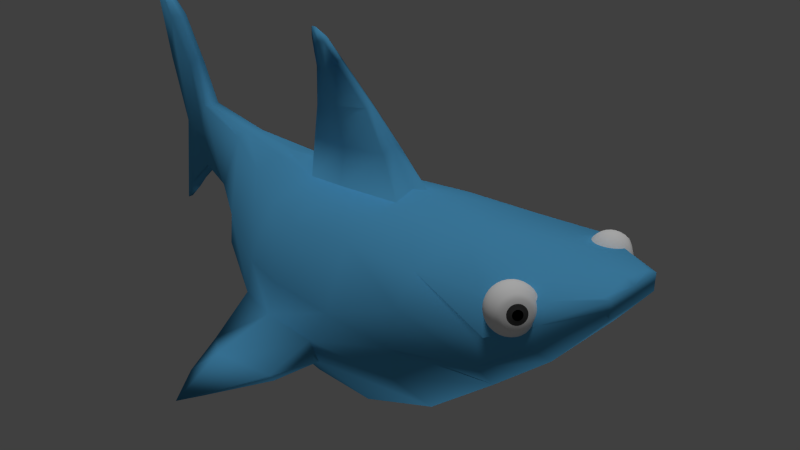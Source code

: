 # Source: Shark.blend  (saved by Blender 2.76.0; exported with 4.5.12 LTS)
import bpy
from mathutils import Matrix  # noqa: F401  (used for matrix-valued properties, if any)

bpy.ops.wm.read_factory_settings(use_empty=True)
scene = bpy.context.scene
scene.name = 'Scene'

# ---- collections
col_collection_1 = bpy.data.collections.new('Collection 1'); scene.collection.children.link(col_collection_1)

# ---- materials (node trees are filled in below, after node groups)
mat_material = bpy.data.materials.new('Material')
mat_material.alpha_threshold = 0.0
mat_material.use_transparent_shadow = False
mat_material.diffuse_color = (0.1058, 0.4555, 0.8, 1.0)
mat_material.roughness = 0.5
mat_material.line_color = (0.0, 0.0, 0.0, 1.0)
mat_material_001 = bpy.data.materials.new('Material.001')
mat_material_001.alpha_threshold = 0.0
mat_material_001.use_transparent_shadow = False
mat_material_001.diffuse_color = (0.0, 0.0, 0.0, 1.0)
mat_material_001.roughness = 0.5
mat_material_002 = bpy.data.materials.new('Material.002')
mat_material_002.alpha_threshold = 0.0
mat_material_002.use_transparent_shadow = False
mat_material_002.diffuse_color = (1.0, 1.0, 1.0, 1.0)
mat_material_002.roughness = 0.5
mat_material_003 = bpy.data.materials.new('Material.003')
mat_material_003.alpha_threshold = 0.0
mat_material_003.use_transparent_shadow = False
mat_material_003.diffuse_color = (0.06372, 0.06372, 0.06372, 1.0)
mat_material_003.roughness = 0.5

# ---- material node trees

# ---- world
world_world = bpy.data.worlds.new('World'); scene.world = world_world
world_world.color = (0.05088, 0.05088, 0.05088)
world_world.use_sun_shadow = False
world_world.sun_shadow_jitter_overblur = 0.0
world_world.cycles.sampling_method = 'MANUAL'
world_world.cycles.sample_map_resolution = 256

# ---- cameras
cam_camera = bpy.data.cameras.new('Camera')
cam_camera.clip_end = 100.0
cam_camera.lens = 35.0
cam_camera.sensor_width = 32.0
cam_camera.sensor_height = 18.0
cam_camera.ortho_scale = 7.314
cam_camera.dof.focus_distance = 0.0
cam_camera.dof.aperture_fstop = 128.0

# ---- lights
light_point = bpy.data.lights.new('Point', 'POINT')
light_point.transmission_factor = 0.0
light_point.energy = 100.0
light_point.shadow_buffer_clip_start = 0.5
light_point.shadow_soft_size = 0.1
light_point.shadow_maximum_resolution = 0.006
light_point.use_absolute_resolution = True
light_point.cycles.use_multiple_importance_sampling = False
light_sun = bpy.data.lights.new('Sun', 'SUN')
light_sun.transmission_factor = 0.0
light_sun.angle = 0.1993
light_sun.energy = 1.0
light_sun.shadow_buffer_clip_start = 0.5
light_sun.shadow_soft_size = 0.1
light_sun.shadow_cascade_max_distance = 1000.0
light_sun.cycles.use_multiple_importance_sampling = False

# ---- meshes
me_cube = bpy.data.meshes.new('Cube')
me_cube.from_pydata([(1.0, -1.372, 0.03127), (-0.01206, -1.372, 0.03127), (1.0, -1.0, 0.789), (-0.01206, -1.0, 0.6673), (3.037, -1.0, 0.4992), (-1.468, -0.9668, 0.2913), (-0.05844, -0.1468, 1.421), (0.8122, -1.372, -0.7283), (-0.01206, -1.372, -0.7377), (3.037, -1.0, 0.943), (-1.468, -0.4991, 0.7807), (1.0, -0.7801, -1.491), (-0.01206, -0.7653, -1.569), (-0.6274, -1.256, 0.03127), (-0.6274, -0.8842, 0.683), (-2.343, -0.208, 0.9565), (-0.6274, -1.256, -0.6269), (-2.343, -0.5138, 0.2999), (-0.6274, -0.7247, -1.37), (-1.468, -0.8126, -0.5494), (-1.468, -0.404, -0.9363), (2.066, -1.256, 0.4992), (-2.343, -0.1868, -0.217), (-3.325, -0.1221, 1.157), (-3.427, -0.1221, 0.6899), (-3.967, -0.1221, 2.38), (-3.427, -0.1221, 0.1873), (2.066, -1.0, 0.8613), (2.066, -1.299, -0.376), (2.066, -0.7304, -1.04), (4.04, -0.38, 1.1), (3.037, -0.8049, -0.1668), (3.557, -0.816, 0.8026), (3.557, -0.6841, 1.013), (-3.585, -0.1221, 1.714), (3.557, -0.5634, 0.2667), (3.946, -0.38, 1.09), (4.04, -0.38, 0.8911), (-3.65, -0.1221, 0.7189), (-3.946, -0.1221, -0.2581), (-3.946, -0.06722, 0.7713), (-4.307, -0.03644, -0.6709), (-4.451, -0.05172, 2.922), (-4.148, -0.09571, 1.739), (-0.01206, -1.478, -0.3846), (0.8122, -1.478, -0.3846), (-0.6274, -1.363, -0.3846), (-1.468, -1.017, -0.1082), (2.066, -1.391, 0.08332), (3.037, -1.106, 0.2069), (3.557, -0.877, 0.5479), (4.04, -0.3758, 1.0), (1.0, -0.2561, 1.049), (-0.01206, -0.2561, 0.9468), (1.0, 0.0, -1.659), (-0.01206, 0.0, -1.737), (-0.6274, -0.2264, 0.8799), (-0.6274, 0.0, -1.537), (-1.468, -0.1278, 0.9116), (-1.468, 0.0, -1.104), (-2.343, -0.05326, 1.021), (-2.343, 0.0, -0.3847), (-3.325, -0.03128, 1.157), (-3.427, 0.0, 0.1873), (-3.946, 0.0, 0.7713), (2.066, -0.2561, 1.016), (2.066, 0.0, -1.208), (3.557, -0.1752, 1.092), (3.037, -0.2561, 1.037), (3.946, -0.0973, 1.14), (3.037, 0.0, -0.2472), (3.557, 0.0, 0.2667), (4.04, 0.0, 1.1), (4.04, 0.0, 0.8911), (-3.559, -0.03128, 1.789), (-3.946, 0.0, -0.3744), (-3.898, -0.03128, 2.38), (-4.307, 0.0, -0.6709), (-4.148, 0.0, 1.739), (-4.451, 0.0, 2.922), (4.04, 0.0, 1.0), (-0.01206, -0.2561, 0.9468), (-0.2576, -0.06842, 1.877), (-0.6274, -0.2264, 0.8799), (1.0, -0.2561, 1.049), (-0.4886, -0.03097, 2.276), (-0.6612, -0.1171, 1.39), (0.672, -0.1468, 1.523), (-0.6778, -0.03876, 1.789), (0.285, -0.06842, 1.979), (-0.6151, -0.02845, 2.61), (-0.6922, -0.001984, 2.284), (-0.2204, -0.05776, 2.407), (-0.2204, -0.05841, 2.407), (0.7419, -1.973, -0.7324), (-0.7368, 0.0, 2.479), (-0.4697, -0.04476, 2.632), (-0.7497, -0.00582, 2.77), (-0.7643, 0.0, 2.643), (-0.6801, 0.0, 2.774), (-0.08235, -2.125, -0.8246), (-0.4126, -2.011, -0.6817), (-0.08235, -2.187, -0.6587), (0.7419, -2.035, -0.6317), (0.2655, -2.615, -0.8611), (0.02626, -2.861, -0.9429), (-0.2088, -2.499, -0.811), (1.0, 1.372, 0.03127), (-0.01206, 1.372, 0.03127), (1.0, 1.0, 0.789), (-0.01206, 1.0, 0.6673), (3.037, 1.0, 0.4992), (-1.468, 0.9668, 0.2913), (1.0, 0.0, 1.138), (-0.05844, 0.1468, 1.421), (0.8122, 1.372, -0.7283), (-0.01206, 1.372, -0.7377), (3.037, 1.0, 0.943), (-1.468, 0.4991, 0.7807), (1.0, 0.7801, -1.491), (-0.01206, 0.7653, -1.569), (-0.6274, 1.256, 0.03127), (-0.6274, 0.8842, 0.683), (-2.343, 0.208, 0.9565), (-0.714, 0.0, 1.056), (-0.6274, 1.256, -0.6269), (-2.343, 0.5138, 0.2999), (-0.6274, 0.7247, -1.37), (-1.468, 0.0, 0.9567), (-1.468, 0.8126, -0.5494), (-1.468, 0.404, -0.9363), (2.066, 1.256, 0.4992), (-2.343, 0.0, 1.043), (-2.343, 0.1868, -0.217), (-3.325, 0.1221, 1.157), (-3.427, 0.1221, 0.6899), (-3.967, 0.1221, 2.38), (-3.325, 0.0, 1.157), (-3.427, 0.1221, 0.1873), (2.066, 1.0, 0.8613), (2.066, 0.0, 1.069), (2.066, 1.299, -0.376), (2.066, 0.7304, -1.04), (4.04, 0.38, 1.1), (3.037, 0.0, 1.069), (3.037, 0.8049, -0.1668), (3.557, 0.816, 0.8026), (3.557, 0.6841, 1.013), (-3.585, 0.1221, 1.714), (3.557, 0.0, 1.12), (3.557, 0.5634, 0.2667), (3.946, 0.38, 1.09), (3.946, 0.0, 1.157), (4.04, 0.38, 0.8911), (-3.65, 0.1221, 0.7189), (-3.549, 0.0, 1.815), (-3.946, 0.1221, -0.2581), (-3.946, 0.06722, 0.7713), (-3.874, 0.0, 2.38), (-4.307, 0.03644, -0.6709), (-4.451, 0.05172, 2.922), (-4.148, 0.09571, 1.739), (-0.01206, 1.478, -0.3846), (0.8122, 1.478, -0.3846), (-0.6274, 1.363, -0.3846), (-1.468, 1.017, -0.1082), (2.066, 1.391, 0.08332), (3.037, 1.106, 0.2069), (3.557, 0.877, 0.5479), (4.04, 0.3758, 1.0), (1.0, 0.2561, 1.049), (-0.01206, 0.2561, 0.9468), (-0.6274, 0.2264, 0.8799), (-1.468, 0.1278, 0.9116), (-2.343, 0.05326, 1.021), (-3.325, 0.03128, 1.157), (2.066, 0.2561, 1.016), (3.557, 0.1752, 1.092), (3.037, 0.2561, 1.037), (3.946, 0.0973, 1.14), (-3.559, 0.03128, 1.789), (-3.898, 0.03128, 2.38), (-0.01206, 0.2561, 0.9468), (-0.2576, 0.06842, 1.877), (1.0, 0.0, 1.138), (-0.714, 0.0, 1.056), (-0.6274, 0.2264, 0.8799), (1.0, 0.2561, 1.049), (-0.4886, 0.05543, 2.305), (0.672, 0.0, 1.583), (-0.6612, 0.0, 1.501), (-0.6612, 0.1171, 1.39), (0.672, 0.1468, 1.523), (0.285, 0.0, 2.04), (-0.6778, 0.0, 1.899), (-0.6778, 0.03876, 1.789), (0.285, 0.06842, 1.979), (-0.6151, 0.02444, 2.61), (-0.2204, 0.0, 2.467), (-0.2204, 0.05776, 2.407), (-0.2204, 0.0, 2.467), (-0.2204, 0.05841, 2.407), (0.7419, 1.973, -0.7677), (-0.4697, 0.0, 2.693), (-0.4697, 0.04476, 2.632), (-0.08235, 2.125, -0.8246), (-0.4126, 2.011, -0.6817), (-0.08235, 2.187, -0.6587), (0.7419, 2.035, -0.6317), (0.2655, 2.615, -0.8611), (0.02626, 2.861, -0.9429), (-0.2088, 2.499, -0.811)], [], [(16, 8, 100, 101), (52, 53, 3, 2), (52, 2, 27, 65), (0, 2, 3, 1), (1, 3, 14, 13), (44, 1, 13, 46), (56, 53, 81, 83), (45, 7, 28, 48), (54, 11, 12, 55), (7, 11, 29, 28), (7, 8, 12, 11), (18, 16, 19, 20), (13, 14, 10, 5), (56, 124, 128, 58), (55, 12, 18, 57), (12, 8, 16, 18), (58, 128, 132, 60), (5, 10, 15, 17), (57, 18, 20, 59), (46, 13, 5, 47), (60, 132, 137, 62), (59, 20, 22, 61), (61, 22, 26, 63), (20, 19, 17, 22), (19, 47, 5, 17), (63, 26, 39, 75), (26, 24, 38, 39), (17, 15, 23, 24), (22, 17, 24, 26), (48, 28, 31, 49), (2, 0, 21, 27), (68, 9, 33, 67), (65, 27, 9, 68), (27, 21, 4, 9), (50, 35, 37, 51), (28, 29, 31), (67, 33, 36, 69), (49, 31, 35, 50), (9, 4, 32, 33), (80, 51, 37, 73), (72, 69, 36, 30), (33, 32, 30, 36), (74, 155, 158, 76), (75, 39, 41, 77), (62, 137, 155, 74), (24, 23, 34, 38), (38, 34, 25, 40), (39, 38, 40, 41), (64, 40, 43, 78), (40, 25, 42, 43), (72, 30, 51, 80), (4, 49, 50, 32), (32, 50, 51, 30), (21, 48, 49, 4), (16, 46, 47, 19), (0, 45, 48, 21), (7, 45, 103, 94), (0, 1, 44, 45), (72, 179, 152), (43, 42, 79, 78), (40, 64, 77, 41), (25, 76, 79, 42), (23, 62, 74, 34), (34, 74, 76, 25), (35, 71, 73, 37), (72, 80, 169, 143), (29, 66, 70, 31), (149, 67, 69, 152), (140, 65, 68, 144), (31, 70, 71, 35), (144, 68, 67, 149), (11, 54, 66, 29), (15, 60, 62, 23), (10, 58, 60, 15), (14, 56, 58, 10), (3, 53, 56, 14), (113, 52, 65, 140), (53, 52, 84, 81), (81, 84, 87, 6), (185, 83, 86, 190), (52, 113, 184, 84), (124, 56, 83, 185), (190, 86, 88, 194), (86, 6, 82, 88), (84, 184, 189, 87), (83, 81, 6, 86), (197, 97, 99, 204), (88, 82, 85, 91), (6, 87, 89, 82), (87, 189, 193, 89), (91, 85, 90, 95), (82, 89, 92, 85), (89, 193, 198, 92), (85, 93, 96, 90), (85, 92, 93), (92, 198, 200, 93), (90, 96, 99, 97), (93, 200, 203, 96), (204, 99, 203), (95, 90, 97, 98), (8, 7, 94, 100), (45, 44, 102, 103), (100, 94, 104, 105), (101, 100, 105, 106), (103, 102, 105, 104), (94, 103, 104), (125, 206, 205, 116), (170, 109, 110, 171), (170, 176, 139, 109), (107, 108, 110, 109), (108, 121, 122, 110), (162, 164, 121, 108), (172, 186, 182, 171), (163, 166, 141, 115), (115, 141, 142, 119), (115, 119, 120, 116), (127, 130, 129, 125), (121, 112, 118, 122), (172, 173, 128, 124), (120, 127, 125, 116), (173, 174, 132, 128), (112, 126, 123, 118), (164, 165, 112, 121), (174, 175, 137, 132), (130, 133, 126, 129), (129, 126, 112, 165), (138, 156, 154, 135), (126, 135, 134, 123), (133, 138, 135, 126), (166, 167, 145, 141), (109, 139, 131, 107), (178, 177, 147, 117), (176, 178, 117, 139), (139, 117, 111, 131), (168, 169, 153, 150), (141, 145, 142), (177, 179, 151, 147), (167, 168, 150, 145), (117, 147, 146, 111), (80, 73, 153, 169), (147, 151, 143, 146), (180, 181, 158, 155), (175, 180, 155, 137), (135, 154, 148, 134), (136, 160, 79, 181), (154, 157, 136, 148), (156, 159, 157, 154), (161, 78, 79, 160), (75, 77, 159, 156), (157, 161, 160, 136), (55, 57, 127, 120), (111, 146, 168, 167), (146, 143, 169, 168), (131, 111, 167, 166), (125, 129, 165, 164), (107, 131, 166, 163), (115, 202, 208, 163), (107, 163, 162, 108), (145, 150, 71, 70), (181, 79, 158), (157, 159, 77, 64), (134, 148, 180, 175), (76, 158, 79), (148, 136, 181, 180), (57, 59, 130, 127), (72, 143, 151, 179), (150, 153, 73, 71), (142, 145, 70, 66), (149, 152, 179, 177), (140, 144, 178, 176), (119, 142, 66, 54), (144, 149, 177, 178), (59, 61, 133, 130), (64, 78, 161, 157), (123, 134, 175, 174), (61, 63, 138, 133), (118, 123, 174, 173), (207, 210, 211, 206), (122, 118, 173, 172), (54, 55, 120, 119), (110, 122, 172, 171), (113, 140, 176, 170), (171, 182, 187, 170), (182, 114, 192, 187), (185, 190, 191, 186), (170, 187, 184, 113), (124, 185, 186, 172), (190, 194, 195, 191), (191, 195, 183, 114), (187, 192, 189, 184), (186, 191, 114, 182), (114, 183, 196, 192), (192, 196, 193, 189), (183, 188, 199, 196), (196, 199, 198, 193), (188, 197, 204, 201), (188, 201, 199), (195, 91, 188, 183), (199, 201, 200, 198), (201, 204, 203, 200), (194, 91, 195), (116, 205, 202, 115), (163, 208, 207, 162), (205, 210, 209, 202), (206, 211, 210, 205), (208, 209, 210, 207), (202, 209, 208), (63, 75, 156, 138), (72, 152, 69), (164, 206, 125), (162, 207, 206, 164), (44, 46, 101, 102), (46, 16, 101), (102, 101, 106, 105), (96, 203, 99), (95, 98, 97, 197), (91, 95, 197, 188), (194, 88, 91)])
me_cube.polygons.foreach_set('use_smooth', [True] * 218)
_uv = me_cube.uv_layers.new(name='UVMap')
_uv.uv.foreach_set('vector', [0.2, 0.2678, 0.1688, 0.2217, 0.1986, 0.2083, 0.2043, 0.2157, 0.4012, 0.1067, 0.4024, 0.2044, 0.3273, 0.205, 0.3257, 0.1105, 0.4012, 0.1067, 0.3257, 0.1105, 0.3199, 0.002052, 0.4005, 0.0001697, 0.2465, 0.1231, 0.3257, 0.1105, 0.3273, 0.205, 0.2645, 0.2081, 0.2645, 0.2081, 0.3273, 0.205, 0.3354, 0.2639, 0.2652, 0.2626, 0.2356, 0.2092, 0.2645, 0.2081, 0.2652, 0.2626, 0.2234, 0.2613, 0.6944, 0.8475, 0.7467, 0.8475, 0.7467, 0.8484, 0.6944, 0.8484, 0.2114, 0.1518, 0.1752, 0.1578, 0.185, 0.02503, 0.228, 0.01686, 0.0001694, 0.1591, 0.08206, 0.1523, 0.09121, 0.2414, 0.01938, 0.266, 0.1752, 0.1578, 0.08206, 0.1523, 0.09473, 0.03437, 0.185, 0.02503, 0.1752, 0.1578, 0.1688, 0.2217, 0.09121, 0.2414, 0.08206, 0.1523, 0.1183, 0.2942, 0.2, 0.2678, 0.2135, 0.3606, 0.1599, 0.3837, 0.2652, 0.2626, 0.3354, 0.2639, 0.3679, 0.3554, 0.2951, 0.3479, 0.4025, 0.2671, 0.427, 0.2829, 0.4274, 0.357, 0.4111, 0.357, 0.01938, 0.266, 0.09121, 0.2414, 0.1183, 0.2942, 0.05098, 0.3311, 0.09121, 0.2414, 0.1688, 0.2217, 0.2, 0.2678, 0.1183, 0.2942, 0.4111, 0.357, 0.4274, 0.357, 0.4277, 0.4631, 0.4209, 0.4629, 0.2951, 0.3479, 0.3679, 0.3554, 0.4006, 0.462, 0.3112, 0.4578, 0.05098, 0.3311, 0.1183, 0.2942, 0.1599, 0.3837, 0.1206, 0.4098, 0.2234, 0.2613, 0.2652, 0.2626, 0.2951, 0.3479, 0.2558, 0.3427, 0.4209, 0.4629, 0.4277, 0.4631, 0.4281, 0.5795, 0.4245, 0.5796, 0.1206, 0.4098, 0.1599, 0.3837, 0.2426, 0.4783, 0.2166, 0.4885, 0.2166, 0.4885, 0.2426, 0.4783, 0.3087, 0.5905, 0.2975, 0.5979, 0.1599, 0.3837, 0.2135, 0.3606, 0.3112, 0.4578, 0.2426, 0.4783, 0.2135, 0.3606, 0.2558, 0.3427, 0.2951, 0.3479, 0.3112, 0.4578, 0.6078, 0.7765, 0.59, 0.7865, 0.5347, 0.6901, 0.5475, 0.6642, 0.59, 0.7865, 0.5541, 0.86, 0.5313, 0.8518, 0.5347, 0.6901, 0.3112, 0.4578, 0.4006, 0.462, 0.414, 0.5797, 0.3626, 0.5873, 0.2426, 0.4783, 0.3112, 0.4578, 0.3626, 0.5873, 0.3087, 0.5905, 0.0001695, 0.8193, 0.0001694, 0.7514, 0.1252, 0.7826, 0.1105, 0.8195, 0.3257, 0.1105, 0.2465, 0.1231, 0.2731, 0.007631, 0.3199, 0.002052, 0.1719, 0.8911, 0.1326, 0.8688, 0.1619, 0.8566, 0.1817, 0.866, 0.1501, 0.9952, 0.05246, 0.9292, 0.1326, 0.8688, 0.1719, 0.8911, 0.05246, 0.9292, 0.01849, 0.8781, 0.1181, 0.8427, 0.1326, 0.8688, 0.1498, 0.8369, 0.16, 0.817, 0.1783, 0.8434, 0.1788, 0.8467, 0.0001694, 0.7514, 0.07847, 0.6273, 0.1252, 0.7826, 0.1817, 0.866, 0.1619, 0.8566, 0.1781, 0.8516, 0.1861, 0.8528, 0.1105, 0.8195, 0.1252, 0.7826, 0.16, 0.817, 0.1498, 0.8369, 0.1326, 0.8688, 0.1181, 0.8427, 0.1543, 0.8476, 0.1619, 0.8566, 0.1894, 0.8467, 0.1788, 0.8467, 0.1783, 0.8434, 0.1895, 0.8434, 0.1894, 0.8495, 0.1861, 0.8528, 0.1781, 0.8516, 0.1792, 0.8495, 0.1619, 0.8566, 0.1543, 0.8476, 0.1792, 0.8495, 0.1781, 0.8516, 0.506, 0.9034, 0.5025, 0.9041, 0.5036, 0.9299, 0.506, 0.9302, 0.5475, 0.6642, 0.5347, 0.6901, 0.4879, 0.6043, 0.4868, 0.5994, 0.5145, 0.893, 0.5021, 0.8943, 0.5025, 0.9041, 0.506, 0.9034, 0.5541, 0.86, 0.5255, 0.8886, 0.5081, 0.9009, 0.5313, 0.8518, 0.5313, 0.8518, 0.5081, 0.9009, 0.5054, 0.9316, 0.5024, 0.8501, 0.5347, 0.6901, 0.5313, 0.8518, 0.5024, 0.8501, 0.4879, 0.6043, 0.5004, 0.85, 0.5024, 0.8501, 0.5011, 0.9027, 0.5029, 0.9025, 0.5024, 0.8501, 0.5054, 0.9316, 0.5023, 0.9658, 0.5011, 0.9027, 0.1894, 0.8495, 0.1792, 0.8495, 0.1788, 0.8467, 0.1894, 0.8467, 0.1181, 0.8427, 0.1105, 0.8195, 0.1498, 0.8369, 0.1543, 0.8476, 0.1543, 0.8476, 0.1498, 0.8369, 0.1788, 0.8467, 0.1792, 0.8495, 0.01849, 0.8781, 0.0001695, 0.8193, 0.1105, 0.8195, 0.1181, 0.8427, 0.2, 0.2678, 0.2234, 0.2613, 0.2558, 0.3427, 0.2135, 0.3606, 0.2465, 0.1231, 0.2114, 0.1518, 0.228, 0.01686, 0.2731, 0.007631, 0.1752, 0.1578, 0.2114, 0.1518, 0.2015, 0.1909, 0.1987, 0.1903, 0.2465, 0.1231, 0.2645, 0.2081, 0.2356, 0.2092, 0.2114, 0.1518, 0.1894, 0.8495, 0.1924, 0.8529, 0.1893, 0.853, 0.5011, 0.9027, 0.5023, 0.9658, 0.5054, 0.9683, 0.5029, 0.9025, 0.5024, 0.8501, 0.5004, 0.85, 0.4868, 0.5994, 0.4879, 0.6043, 0.5054, 0.9316, 0.506, 0.9302, 0.5054, 0.9683, 0.5023, 0.9658, 0.5255, 0.8886, 0.5145, 0.893, 0.506, 0.9034, 0.5081, 0.9009, 0.5081, 0.9009, 0.506, 0.9034, 0.506, 0.9302, 0.5054, 0.9316, 0.16, 0.817, 0.1903, 0.8123, 0.1895, 0.8434, 0.1783, 0.8434, 0.1894, 0.8495, 0.1894, 0.8467, 0.2001, 0.8472, 0.1996, 0.8499, 0.07847, 0.6273, 0.1954, 0.5983, 0.1915, 0.7618, 0.1252, 0.7826, 0.189, 0.8665, 0.1817, 0.866, 0.1861, 0.8528, 0.1893, 0.853, 0.1858, 0.9998, 0.1501, 0.9952, 0.1719, 0.8911, 0.1883, 0.893, 0.1252, 0.7826, 0.1915, 0.7618, 0.1903, 0.8123, 0.16, 0.817, 0.1883, 0.893, 0.1719, 0.8911, 0.1817, 0.866, 0.189, 0.8665, 0.08206, 0.1523, 0.0001694, 0.1591, 0.01136, 0.03177, 0.09473, 0.03437, 0.4006, 0.462, 0.4209, 0.4629, 0.4245, 0.5796, 0.414, 0.5797, 0.3679, 0.3554, 0.4111, 0.357, 0.4209, 0.4629, 0.4006, 0.462, 0.3354, 0.2639, 0.4025, 0.2671, 0.4111, 0.357, 0.3679, 0.3554, 0.3273, 0.205, 0.4024, 0.2044, 0.4025, 0.2671, 0.3354, 0.2639, 0.4273, 0.1063, 0.4012, 0.1067, 0.4005, 0.0001697, 0.4273, 0.0003046, 0.6944, 0.8456, 0.7803, 0.8456, 0.7803, 0.8471, 0.6944, 0.8471, 0.8413, 0.7092, 0.763, 0.8453, 0.7388, 0.7771, 0.7708, 0.7142, 0.7246, 0.617, 0.7845, 0.5983, 0.736, 0.6676, 0.7246, 0.6769, 0.8039, 0.8485, 0.8268, 0.8485, 0.8268, 0.8489, 0.8039, 0.8489, 0.8281, 0.8482, 0.8039, 0.8482, 0.8039, 0.8478, 0.8281, 0.8478, 0.7246, 0.6769, 0.736, 0.6676, 0.726, 0.6936, 0.7247, 0.6974, 0.736, 0.6676, 0.7708, 0.7142, 0.739, 0.71, 0.726, 0.6936, 0.763, 0.8453, 0.7244, 0.838, 0.7245, 0.7732, 0.7388, 0.7771, 0.7845, 0.5983, 0.8413, 0.7092, 0.7708, 0.7142, 0.736, 0.6676, 0.7244, 0.7101, 0.7246, 0.7101, 0.7246, 0.7102, 0.7244, 0.7105, 0.726, 0.6936, 0.739, 0.71, 0.7278, 0.7091, 0.7247, 0.7082, 0.7708, 0.7142, 0.7388, 0.7771, 0.7278, 0.7341, 0.739, 0.71, 0.7388, 0.7771, 0.7245, 0.7732, 0.7246, 0.7326, 0.7278, 0.7341, 0.7247, 0.7082, 0.7278, 0.7091, 0.7248, 0.7101, 0.7246, 0.7098, 0.739, 0.71, 0.7278, 0.7341, 0.7254, 0.7125, 0.7278, 0.7091, 0.7278, 0.7341, 0.7246, 0.7326, 0.7246, 0.7125, 0.7254, 0.7125, 0.7278, 0.7091, 0.7254, 0.7125, 0.7248, 0.7105, 0.7248, 0.7101, 0.7278, 0.7091, 0.7254, 0.7125, 0.7254, 0.7125, 0.7254, 0.7125, 0.7246, 0.7125, 0.7246, 0.7125, 0.7254, 0.7125, 0.7248, 0.7101, 0.7248, 0.7105, 0.7246, 0.7102, 0.7246, 0.7101, 0.7254, 0.7125, 0.7246, 0.7125, 0.7246, 0.7104, 0.7248, 0.7105, 0.7244, 0.7105, 0.7246, 0.7102, 0.7246, 0.7104, 0.7246, 0.7098, 0.7248, 0.7101, 0.7246, 0.7101, 0.7246, 0.7101, 0.1688, 0.2217, 0.1752, 0.1578, 0.1987, 0.1903, 0.1986, 0.2083, 0.2114, 0.1518, 0.2356, 0.2092, 0.2065, 0.2068, 0.2015, 0.1909, 0.1986, 0.2083, 0.1987, 0.1903, 0.2021, 0.204, 0.2023, 0.2052, 0.2043, 0.2157, 0.1986, 0.2083, 0.2023, 0.2052, 0.2025, 0.2064, 0.2015, 0.1909, 0.2065, 0.2068, 0.2023, 0.2052, 0.2021, 0.204, 0.1987, 0.1903, 0.2015, 0.1909, 0.2021, 0.204, 0.6541, 0.2671, 0.6498, 0.2151, 0.6555, 0.2078, 0.6851, 0.2213, 0.4533, 0.1066, 0.5286, 0.1104, 0.5271, 0.2048, 0.4525, 0.2044, 0.4533, 0.1066, 0.4541, 0.0001694, 0.5345, 0.002239, 0.5286, 0.1104, 0.6075, 0.1229, 0.5898, 0.2078, 0.5271, 0.2048, 0.5286, 0.1104, 0.5898, 0.2078, 0.5891, 0.2621, 0.519, 0.2634, 0.5271, 0.2048, 0.6186, 0.2088, 0.6308, 0.2607, 0.5891, 0.2621, 0.5898, 0.2078, 0.7807, 0.8474, 0.7807, 0.8465, 0.8329, 0.8456, 0.8329, 0.8465, 0.6424, 0.1514, 0.6262, 0.01711, 0.669, 0.02536, 0.6784, 0.158, 0.6784, 0.158, 0.669, 0.02536, 0.7585, 0.03498, 0.7711, 0.1522, 0.6784, 0.158, 0.7711, 0.1522, 0.7622, 0.2406, 0.6851, 0.2213, 0.7355, 0.2932, 0.6945, 0.3823, 0.641, 0.3596, 0.6541, 0.2671, 0.5891, 0.2621, 0.5596, 0.3472, 0.4869, 0.355, 0.519, 0.2634, 0.4516, 0.2663, 0.4436, 0.3569, 0.4274, 0.357, 0.427, 0.2829, 0.7622, 0.2406, 0.7355, 0.2932, 0.6541, 0.2671, 0.6851, 0.2213, 0.4436, 0.3569, 0.4346, 0.4628, 0.4277, 0.4631, 0.4274, 0.357, 0.5596, 0.3472, 0.5441, 0.457, 0.4549, 0.4618, 0.4869, 0.355, 0.6308, 0.2607, 0.5987, 0.3418, 0.5596, 0.3472, 0.5891, 0.2621, 0.4346, 0.4628, 0.4318, 0.5795, 0.4281, 0.5795, 0.4277, 0.4631, 0.6945, 0.3823, 0.6126, 0.477, 0.5441, 0.457, 0.641, 0.3596, 0.641, 0.3596, 0.5441, 0.457, 0.5596, 0.3472, 0.5987, 0.3418, 0.4025, 0.7945, 0.4483, 0.6907, 0.4691, 0.8545, 0.4468, 0.8652, 0.5441, 0.457, 0.4936, 0.5867, 0.4423, 0.5795, 0.4549, 0.4618, 0.6126, 0.477, 0.5475, 0.5895, 0.4936, 0.5867, 0.5441, 0.457, 0.3798, 0.8284, 0.2696, 0.8233, 0.2566, 0.7857, 0.383, 0.7605, 0.5286, 0.1104, 0.5345, 0.002239, 0.5812, 0.007867, 0.6075, 0.1229, 0.2048, 0.8919, 0.1962, 0.8663, 0.2164, 0.8579, 0.2451, 0.8715, 0.2216, 0.9969, 0.2048, 0.8919, 0.2451, 0.8715, 0.3223, 0.9356, 0.3223, 0.9356, 0.2451, 0.8715, 0.2609, 0.8462, 0.3587, 0.8862, 0.2295, 0.8388, 0.2001, 0.8472, 0.2007, 0.8439, 0.2202, 0.8184, 0.383, 0.7605, 0.2566, 0.7857, 0.3107, 0.6328, 0.1962, 0.8663, 0.1924, 0.8529, 0.2005, 0.8521, 0.2164, 0.8579, 0.2696, 0.8233, 0.2295, 0.8388, 0.2202, 0.8184, 0.2566, 0.7857, 0.2451, 0.8715, 0.2164, 0.8579, 0.2245, 0.8493, 0.2609, 0.8462, 0.1894, 0.8467, 0.1895, 0.8434, 0.2007, 0.8439, 0.2001, 0.8472, 0.2164, 0.8579, 0.2005, 0.8521, 0.1996, 0.8499, 0.2245, 0.8493, 0.499, 0.9038, 0.5012, 0.931, 0.5036, 0.9299, 0.5025, 0.9041, 0.4896, 0.8943, 0.499, 0.9038, 0.5025, 0.9041, 0.5021, 0.8943, 0.4468, 0.8652, 0.4691, 0.8545, 0.4967, 0.9016, 0.4782, 0.8909, 0.5019, 0.9329, 0.5085, 0.9714, 0.5054, 0.9683, 0.5012, 0.931, 0.4691, 0.8545, 0.4984, 0.85, 0.5019, 0.9329, 0.4967, 0.9016, 0.4483, 0.6907, 0.4858, 0.5983, 0.4984, 0.85, 0.4691, 0.8545, 0.5047, 0.9025, 0.5029, 0.9025, 0.5054, 0.9683, 0.5085, 0.9714, 0.4327, 0.6658, 0.4868, 0.5994, 0.4858, 0.5983, 0.4483, 0.6907, 0.4984, 0.85, 0.5047, 0.9025, 0.5085, 0.9714, 0.5019, 0.9329, 0.8335, 0.2649, 0.8024, 0.3295, 0.7355, 0.2932, 0.7622, 0.2406, 0.2609, 0.8462, 0.2245, 0.8493, 0.2295, 0.8388, 0.2696, 0.8233, 0.2245, 0.8493, 0.1996, 0.8499, 0.2001, 0.8472, 0.2295, 0.8388, 0.3587, 0.8862, 0.2609, 0.8462, 0.2696, 0.8233, 0.3798, 0.8284, 0.6541, 0.2671, 0.641, 0.3596, 0.5987, 0.3418, 0.6308, 0.2607, 0.6075, 0.1229, 0.5812, 0.007867, 0.6262, 0.01711, 0.6424, 0.1514, 0.6784, 0.158, 0.6557, 0.1907, 0.6524, 0.191, 0.6424, 0.1514, 0.6075, 0.1229, 0.6424, 0.1514, 0.6186, 0.2088, 0.5898, 0.2078, 0.2566, 0.7857, 0.2202, 0.8184, 0.1903, 0.8123, 0.1915, 0.7618, 0.5012, 0.931, 0.5054, 0.9683, 0.5036, 0.9299, 0.4984, 0.85, 0.4858, 0.5983, 0.4868, 0.5994, 0.5004, 0.85, 0.4782, 0.8909, 0.4967, 0.9016, 0.499, 0.9038, 0.4896, 0.8943, 0.506, 0.9302, 0.5036, 0.9299, 0.5054, 0.9683, 0.4967, 0.9016, 0.5019, 0.9329, 0.5012, 0.931, 0.499, 0.9038, 0.8024, 0.3295, 0.7336, 0.4081, 0.6945, 0.3823, 0.7355, 0.2932, 0.1894, 0.8495, 0.1996, 0.8499, 0.2005, 0.8521, 0.1924, 0.8529, 0.2202, 0.8184, 0.2007, 0.8439, 0.1895, 0.8434, 0.1903, 0.8123, 0.3107, 0.6328, 0.2566, 0.7857, 0.1915, 0.7618, 0.1954, 0.5983, 0.189, 0.8665, 0.1893, 0.853, 0.1924, 0.8529, 0.1962, 0.8663, 0.1858, 0.9998, 0.1883, 0.893, 0.2048, 0.8919, 0.2216, 0.9969, 0.7711, 0.1522, 0.7585, 0.03498, 0.8413, 0.03245, 0.8524, 0.1588, 0.1883, 0.893, 0.189, 0.8665, 0.1962, 0.8663, 0.2048, 0.8919, 0.7336, 0.4081, 0.6386, 0.487, 0.6126, 0.477, 0.6945, 0.3823, 0.5004, 0.85, 0.5029, 0.9025, 0.5047, 0.9025, 0.4984, 0.85, 0.4549, 0.4618, 0.4423, 0.5795, 0.4318, 0.5795, 0.4346, 0.4628, 0.6386, 0.487, 0.5587, 0.5968, 0.5475, 0.5895, 0.6126, 0.477, 0.4869, 0.355, 0.4549, 0.4618, 0.4346, 0.4628, 0.4436, 0.3569, 0.6476, 0.2063, 0.6518, 0.2046, 0.6516, 0.2058, 0.6498, 0.2151, 0.519, 0.2634, 0.4869, 0.355, 0.4436, 0.3569, 0.4516, 0.2663, 0.8524, 0.1588, 0.8335, 0.2649, 0.7622, 0.2406, 0.7711, 0.1522, 0.5271, 0.2048, 0.519, 0.2634, 0.4516, 0.2663, 0.4525, 0.2044, 0.4273, 0.1063, 0.4273, 0.0003046, 0.4541, 0.0001694, 0.4533, 0.1066, 0.6081, 0.8486, 0.6081, 0.8471, 0.694, 0.8456, 0.694, 0.8471, 0.6081, 0.7088, 0.6784, 0.714, 0.7102, 0.7771, 0.6857, 0.8451, 0.7246, 0.617, 0.7246, 0.6769, 0.7133, 0.6676, 0.6649, 0.5983, 0.8036, 0.8478, 0.8036, 0.8482, 0.7807, 0.8486, 0.7807, 0.8482, 0.747, 0.8483, 0.747, 0.8479, 0.7712, 0.8475, 0.7712, 0.8479, 0.7246, 0.6769, 0.7247, 0.6974, 0.7233, 0.6936, 0.7133, 0.6676, 0.7133, 0.6676, 0.7233, 0.6936, 0.7103, 0.7098, 0.6784, 0.714, 0.6857, 0.8451, 0.7102, 0.7771, 0.7245, 0.7732, 0.7244, 0.838, 0.6649, 0.5983, 0.7133, 0.6676, 0.6784, 0.714, 0.6081, 0.7088, 0.6784, 0.714, 0.7103, 0.7098, 0.7214, 0.7341, 0.7102, 0.7771, 0.7102, 0.7771, 0.7214, 0.7341, 0.7246, 0.7326, 0.7245, 0.7732, 0.7103, 0.7098, 0.7218, 0.7093, 0.7239, 0.7125, 0.7214, 0.7341, 0.7214, 0.7341, 0.7239, 0.7125, 0.7246, 0.7125, 0.7246, 0.7326, 0.7218, 0.7093, 0.7244, 0.7101, 0.7244, 0.7105, 0.7239, 0.7125, 0.7218, 0.7093, 0.7239, 0.7125, 0.7239, 0.7125, 0.7233, 0.6936, 0.7247, 0.7082, 0.7218, 0.7093, 0.7103, 0.7098, 0.7239, 0.7125, 0.7239, 0.7125, 0.7246, 0.7125, 0.7246, 0.7125, 0.7239, 0.7125, 0.7244, 0.7105, 0.7246, 0.7104, 0.7246, 0.7125, 0.7247, 0.6974, 0.7247, 0.7082, 0.7233, 0.6936, 0.6851, 0.2213, 0.6555, 0.2078, 0.6557, 0.1907, 0.6784, 0.158, 0.6424, 0.1514, 0.6524, 0.191, 0.6476, 0.2063, 0.6186, 0.2088, 0.6555, 0.2078, 0.6518, 0.2046, 0.652, 0.2034, 0.6557, 0.1907, 0.6498, 0.2151, 0.6516, 0.2058, 0.6518, 0.2046, 0.6555, 0.2078, 0.6524, 0.191, 0.652, 0.2034, 0.6518, 0.2046, 0.6476, 0.2063, 0.6557, 0.1907, 0.652, 0.2034, 0.6524, 0.191, 0.3834, 0.7862, 0.4327, 0.6658, 0.4483, 0.6907, 0.4025, 0.7945, 0.1894, 0.8495, 0.1893, 0.853, 0.1861, 0.8528, 0.6308, 0.2607, 0.6498, 0.2151, 0.6541, 0.2671, 0.6186, 0.2088, 0.6476, 0.2063, 0.6498, 0.2151, 0.6308, 0.2607, 0.2356, 0.2092, 0.2234, 0.2613, 0.2043, 0.2157, 0.2065, 0.2068, 0.2234, 0.2613, 0.2, 0.2678, 0.2043, 0.2157, 0.2065, 0.2068, 0.2043, 0.2157, 0.2025, 0.2064, 0.2023, 0.2052, 0.7248, 0.7105, 0.7246, 0.7104, 0.7246, 0.7102, 0.7246, 0.7098, 0.7246, 0.7101, 0.7246, 0.7101, 0.7244, 0.7101, 0.7247, 0.7082, 0.7246, 0.7098, 0.7244, 0.7101, 0.7218, 0.7093, 0.7247, 0.6974, 0.726, 0.6936, 0.7247, 0.7082])
me_cube.materials.append(mat_material)
me_cube.use_remesh_preserve_volume = False
me_cube.use_remesh_preserve_attributes = False
me_cube.use_mirror_vertex_groups = False
me_cube.update()
me_sphere_002 = bpy.data.meshes.new('Sphere.002')
me_sphere_002.from_pydata([(-0.1951, 0.0, 0.7802), (-0.3827, 0.0, 0.7233), (-0.5556, 0.0, 0.7278), (-0.7071, 0.0, 0.6116), (-0.8315, 0.0, 0.4717), (-0.9239, 0.0, 0.3125), (-0.9808, 0.0, 0.1392), (-1.0, 0.0, -0.04218), (-0.9808, 0.0, -0.225), (-0.9239, 0.0, -0.4024), (-0.8315, 0.0, -0.5674), (-0.7071, 0.0, -0.7133), (-0.5556, 0.0, -0.8342), (-0.3827, 0.0, -0.9247), (-0.1951, 0.0, -0.9809), (3.258e-07, 0.0, -1.0), (-0.1913, 0.03806, 0.7802), (-0.3753, 0.07466, 0.7233), (-0.5449, 0.1084, 0.7278), (-0.6935, 0.1379, 0.6116), (-0.8155, 0.1622, 0.4717), (-0.9061, 0.1802, 0.3125), (-0.9619, 0.1913, 0.1392), (-0.9808, 0.1951, -0.04218), (-0.9619, 0.1913, -0.225), (-0.9061, 0.1802, -0.4024), (-0.8155, 0.1622, -0.5674), (-0.6935, 0.1379, -0.7133), (-0.5449, 0.1084, -0.8342), (-0.3753, 0.07466, -0.9247), (-0.1913, 0.03806, -0.9809), (-0.1802, 0.07466, 0.7802), (-0.3536, 0.1464, 0.7233), (-0.5133, 0.2126, 0.7278), (-0.6533, 0.2706, 0.6116), (-0.7682, 0.3182, 0.4717), (-0.8536, 0.3536, 0.3125), (-0.9061, 0.3753, 0.1392), (-0.9239, 0.3827, -0.04218), (-0.9061, 0.3753, -0.225), (-0.8536, 0.3536, -0.4024), (-0.7682, 0.3182, -0.5674), (-0.6533, 0.2706, -0.7133), (-0.5133, 0.2126, -0.8342), (-0.3536, 0.1464, -0.9247), (-0.1802, 0.07466, -0.9809), (-0.1622, 0.1084, 0.7802), (-0.3182, 0.2126, 0.7233), (-0.4619, 0.3087, 0.7278), (-0.5879, 0.3928, 0.6116), (-0.6913, 0.4619, 0.4717), (-0.7682, 0.5133, 0.3125), (-0.8155, 0.5449, 0.1392), (-0.8315, 0.5556, -0.04218), (-0.8155, 0.5449, -0.225), (-0.7682, 0.5133, -0.4024), (-0.6913, 0.4619, -0.5674), (-0.5879, 0.3928, -0.7133), (-0.4619, 0.3087, -0.8342), (-0.3182, 0.2126, -0.9247), (-0.1622, 0.1084, -0.9809), (-0.1379, 0.1379, 0.7802), (-0.2706, 0.2706, 0.7233), (-0.3928, 0.3928, 0.7278), (-0.5, 0.5, 0.6116), (-0.5879, 0.5879, 0.4717), (-0.6533, 0.6533, 0.3125), (-0.6935, 0.6935, 0.1392), (-0.7071, 0.7071, -0.04218), (-0.6935, 0.6935, -0.225), (-0.6533, 0.6533, -0.4024), (-0.5879, 0.5879, -0.5674), (-0.5, 0.5, -0.7133), (-0.3928, 0.3928, -0.8342), (-0.2706, 0.2706, -0.9247), (-0.1379, 0.1379, -0.9809), (-0.1084, 0.1622, 0.7802), (-0.2126, 0.3182, 0.7233), (-0.3087, 0.4619, 0.7278), (-0.3928, 0.5879, 0.6116), (-0.4619, 0.6913, 0.4717), (-0.5133, 0.7682, 0.3125), (-0.5449, 0.8155, 0.1392), (-0.5556, 0.8315, -0.04218), (-0.5449, 0.8155, -0.225), (-0.5133, 0.7682, -0.4024), (-0.4619, 0.6913, -0.5674), (-0.3928, 0.5879, -0.7133), (-0.3087, 0.4619, -0.8342), (-0.2126, 0.3182, -0.9247), (-0.1084, 0.1622, -0.9809), (-0.07466, 0.1802, 0.7802), (-0.1464, 0.3536, 0.7233), (-0.2126, 0.5133, 0.7278), (-0.2706, 0.6533, 0.6116), (-0.3182, 0.7682, 0.4717), (-0.3536, 0.8536, 0.3125), (-0.3753, 0.9061, 0.1392), (-0.3827, 0.9239, -0.04218), (-0.3753, 0.9061, -0.225), (-0.3536, 0.8536, -0.4024), (-0.3182, 0.7682, -0.5674), (-0.2706, 0.6533, -0.7133), (-0.2126, 0.5133, -0.8342), (-0.1464, 0.3536, -0.9247), (-0.07466, 0.1802, -0.9809), (-0.03806, 0.1913, 0.7802), (-0.07466, 0.3753, 0.7233), (-0.1084, 0.5449, 0.7278), (-0.1379, 0.6935, 0.6116), (-0.1622, 0.8155, 0.4717), (-0.1802, 0.9061, 0.3125), (-0.1913, 0.9619, 0.1392), (-0.1951, 0.9808, -0.04218), (-0.1913, 0.9619, -0.225), (-0.1802, 0.9061, -0.4024), (-0.1622, 0.8155, -0.5674), (-0.1379, 0.6935, -0.7133), (-0.1084, 0.5449, -0.8342), (-0.07466, 0.3753, -0.9247), (-0.03806, 0.1913, -0.9809), (3.266e-07, 0.1951, 0.7802), (3.192e-07, 0.3827, 0.7233), (3.117e-07, 0.5556, 0.7278), (3.192e-07, 0.7071, 0.6116), (3.341e-07, 0.8315, 0.4717), (2.745e-07, 0.9239, 0.3125), (3.937e-07, 0.9808, 0.1392), (3.788e-07, 1.0, -0.04218), (3.937e-07, 0.9808, -0.225), (2.298e-07, 0.9239, -0.4024), (3.341e-07, 0.8315, -0.5674), (3.192e-07, 0.7071, -0.7133), (3.415e-07, 0.5556, -0.8342), (3.043e-07, 0.3827, -0.9247), (3.08e-07, 0.1951, -0.9809), (0.03806, 0.1913, 0.7802), (0.07466, 0.3753, 0.7233), (0.1084, 0.5449, 0.7278), (0.138, 0.6935, 0.6116), (0.1622, 0.8155, 0.4717), (0.1802, 0.9061, 0.3125), (0.1913, 0.9619, 0.1392), (0.1951, 0.9808, -0.04218), (0.1913, 0.9619, -0.225), (0.1802, 0.9061, -0.4024), (0.1622, 0.8155, -0.5674), (0.138, 0.6935, -0.7133), (0.1084, 0.5449, -0.8342), (0.07466, 0.3753, -0.9247), (0.03806, 0.1913, -0.9809), (0.07466, 0.1802, 0.7802), (0.1464, 0.3536, 0.7233), (0.2126, 0.5133, 0.7278), (0.2706, 0.6533, 0.6116), (0.3182, 0.7682, 0.4717), (0.3536, 0.8536, 0.3125), (0.3753, 0.9061, 0.1392), (0.3827, 0.9239, -0.04218), (0.3753, 0.9061, -0.225), (0.3536, 0.8536, -0.4024), (0.3182, 0.7682, -0.5674), (0.2706, 0.6533, -0.7133), (0.2126, 0.5133, -0.8342), (0.1464, 0.3536, -0.9247), (0.07466, 0.1802, -0.9809), (0.1084, 0.1622, 0.7802), (0.2126, 0.3182, 0.7233), (0.3087, 0.4619, 0.7278), (0.3928, 0.5879, 0.6116), (0.4619, 0.6913, 0.4717), (0.5133, 0.7682, 0.3125), (0.5449, 0.8155, 0.1392), (0.5556, 0.8315, -0.04218), (0.5449, 0.8155, -0.225), (0.5133, 0.7682, -0.4024), (0.4619, 0.6913, -0.5674), (0.3928, 0.5879, -0.7133), (0.3087, 0.4619, -0.8342), (0.2126, 0.3182, -0.9247), (0.1084, 0.1622, -0.9809), (0.138, 0.1379, 0.7802), (0.2706, 0.2706, 0.7233), (0.3928, 0.3928, 0.7278), (0.5, 0.5, 0.6116), (0.5879, 0.5879, 0.4717), (0.6533, 0.6533, 0.3125), (0.6935, 0.6935, 0.1392), (0.7071, 0.7071, -0.04218), (0.6935, 0.6935, -0.225), (0.6533, 0.6533, -0.4024), (0.5879, 0.5879, -0.5674), (0.5, 0.5, -0.7133), (0.3928, 0.3928, -0.8342), (0.2706, 0.2706, -0.9247), (0.138, 0.1379, -0.9809), (0.1622, 0.1084, 0.7802), (0.3182, 0.2126, 0.7233), (0.4619, 0.3087, 0.7278), (0.5879, 0.3928, 0.6116), (0.6913, 0.4619, 0.4717), (0.7682, 0.5133, 0.3125), (0.8155, 0.5449, 0.1392), (0.8315, 0.5556, -0.04218), (0.8155, 0.5449, -0.225), (0.7682, 0.5133, -0.4024), (0.6913, 0.4619, -0.5674), (0.5879, 0.3928, -0.7133), (0.4619, 0.3087, -0.8342), (0.3182, 0.2126, -0.9247), (0.1622, 0.1084, -0.9809), (0.1802, 0.07466, 0.7802), (0.3536, 0.1464, 0.7233), (0.5133, 0.2126, 0.7278), (0.6533, 0.2706, 0.6116), (0.7682, 0.3182, 0.4717), (0.8536, 0.3536, 0.3125), (0.9061, 0.3753, 0.1392), (0.9239, 0.3827, -0.04218), (0.9061, 0.3753, -0.225), (0.8536, 0.3536, -0.4024), (0.7682, 0.3182, -0.5674), (0.6533, 0.2706, -0.7133), (0.5133, 0.2126, -0.8342), (0.3536, 0.1464, -0.9247), (0.1802, 0.07466, -0.9809), (0.1913, 0.03806, 0.7802), (0.3753, 0.07466, 0.7233), (0.5449, 0.1084, 0.7278), (0.6935, 0.1379, 0.6116), (0.8155, 0.1622, 0.4717), (0.9061, 0.1802, 0.3125), (0.9619, 0.1913, 0.1392), (0.9808, 0.1951, -0.04218), (0.9619, 0.1913, -0.225), (0.9061, 0.1802, -0.4024), (0.8155, 0.1622, -0.5674), (0.6935, 0.1379, -0.7133), (0.5449, 0.1084, -0.8342), (0.3753, 0.07466, -0.9247), (0.1913, 0.03806, -0.9809), (0.1951, -7.212e-09, 0.7802), (0.3827, 4.122e-08, 0.7233), (0.5556, 2.632e-08, 0.7278), (0.7071, -2.584e-08, 0.6116), (0.8315, -8.544e-08, 0.4717), (0.9239, 6.357e-08, 0.3125), (0.9808, -8.544e-08, 0.1392), (1.0, -1.003e-07, -0.04218), (0.9808, -8.544e-08, -0.225), (0.9239, 6.357e-08, -0.4024), (0.8315, -8.544e-08, -0.5674), (0.7071, -2.584e-08, -0.7133), (0.5556, -1.094e-08, -0.8342), (0.3827, 3.964e-09, -0.9247), (0.1951, 3.964e-09, -0.9809), (0.1913, -0.03806, 0.7802), (0.3753, -0.07466, 0.7233), (0.5449, -0.1084, 0.7278), (0.6935, -0.1379, 0.6116), (0.8155, -0.1622, 0.4717), (0.9061, -0.1802, 0.3125), (0.9619, -0.1913, 0.1392), (0.9808, -0.1951, -0.04218), (0.9619, -0.1913, -0.225), (0.9061, -0.1802, -0.4024), (0.8155, -0.1622, -0.5674), (0.6935, -0.1379, -0.7133), (0.5449, -0.1084, -0.8342), (0.3753, -0.07466, -0.9247), (0.1913, -0.03806, -0.9809), (0.1802, -0.07466, 0.7802), (0.3536, -0.1464, 0.7233), (0.5133, -0.2126, 0.7278), (0.6533, -0.2706, 0.6116), (0.7682, -0.3182, 0.4717), (0.8536, -0.3536, 0.3125), (0.9061, -0.3753, 0.1392), (0.9239, -0.3827, -0.04218), (0.9061, -0.3753, -0.225), (0.8536, -0.3536, -0.4024), (0.7682, -0.3182, -0.5674), (0.6533, -0.2706, -0.7133), (0.5133, -0.2126, -0.8342), (0.3536, -0.1464, -0.9247), (0.1802, -0.07466, -0.9809), (0.1622, -0.1084, 0.7802), (0.3182, -0.2126, 0.7233), (0.4619, -0.3087, 0.7278), (0.5879, -0.3928, 0.6116), (0.6913, -0.4619, 0.4717), (0.7682, -0.5133, 0.3125), (0.8155, -0.5449, 0.1392), (0.8315, -0.5556, -0.04218), (0.8155, -0.5449, -0.225), (0.7682, -0.5133, -0.4024), (0.6913, -0.4619, -0.5674), (0.5879, -0.3928, -0.7133), (0.4619, -0.3087, -0.8342), (0.3182, -0.2126, -0.9247), (0.1622, -0.1084, -0.9809), (0.138, -0.1379, 0.7802), (0.2706, -0.2706, 0.7233), (0.3928, -0.3928, 0.7278), (0.5, -0.5, 0.6116), (0.5879, -0.5879, 0.4717), (0.6533, -0.6533, 0.3125), (0.6935, -0.6935, 0.1392), (0.7071, -0.7071, -0.04218), (0.6935, -0.6935, -0.225), (0.6533, -0.6533, -0.4024), (0.5879, -0.5879, -0.5674), (0.5, -0.5, -0.7133), (0.3928, -0.3928, -0.8342), (0.2706, -0.2706, -0.9247), (0.1379, -0.1379, -0.9809), (0.1084, -0.1622, 0.7802), (0.2126, -0.3182, 0.7233), (0.3087, -0.4619, 0.7278), (0.3928, -0.5879, 0.6116), (0.4619, -0.6913, 0.4717), (0.5133, -0.7682, 0.3125), (0.5449, -0.8155, 0.1392), (0.5556, -0.8315, -0.04218), (0.5449, -0.8155, -0.225), (0.5133, -0.7682, -0.4024), (0.4619, -0.6913, -0.5674), (0.3928, -0.5879, -0.7133), (0.3087, -0.4619, -0.8342), (0.2126, -0.3182, -0.9247), (0.1084, -0.1622, -0.9809), (0.07466, -0.1802, 0.7802), (0.1464, -0.3536, 0.7233), (0.2126, -0.5133, 0.7278), (0.2706, -0.6533, 0.6116), (0.3182, -0.7682, 0.4717), (0.3536, -0.8536, 0.3125), (0.3753, -0.9061, 0.1392), (0.3827, -0.9239, -0.04218), (0.3753, -0.9061, -0.225), (0.3536, -0.8536, -0.4024), (0.3182, -0.7682, -0.5674), (0.2706, -0.6533, -0.7133), (0.2126, -0.5133, -0.8342), (0.1464, -0.3536, -0.9247), (0.07466, -0.1802, -0.9809), (0.03806, -0.1913, 0.7802), (0.07466, -0.3753, 0.7233), (0.1084, -0.5449, 0.7278), (0.1379, -0.6935, 0.6116), (0.1622, -0.8155, 0.4717), (0.1802, -0.9061, 0.3125), (0.1913, -0.9619, 0.1392), (0.1951, -0.9808, -0.04218), (0.1913, -0.9619, -0.225), (0.1802, -0.9061, -0.4024), (0.1622, -0.8155, -0.5674), (0.1379, -0.6935, -0.7133), (0.1084, -0.5449, -0.8342), (0.07466, -0.3753, -0.9247), (0.03806, -0.1913, -0.9809), (3.117e-07, -0.1951, 0.7802), (2.819e-07, -0.3827, 0.7233), (2.819e-07, -0.5556, 0.7278), (1.851e-07, -0.7071, 0.6116), (1.404e-07, -0.8315, 0.4717), (3.192e-07, -0.9239, 0.3125), (9.567e-08, -0.9808, 0.1392), (1.404e-07, -1.0, -0.04218), (9.567e-08, -0.9808, -0.225), (3.192e-07, -0.9239, -0.4024), (1.404e-07, -0.8315, -0.5674), (1.851e-07, -0.7071, -0.7133), (2.596e-07, -0.5556, -0.8342), (2.521e-07, -0.3827, -0.9247), (3.155e-07, -0.1951, -0.9809), (-0.03806, -0.1913, 0.7802), (-0.07466, -0.3753, 0.7233), (-0.1084, -0.5449, 0.7278), (-0.1379, -0.6935, 0.6116), (-0.1622, -0.8155, 0.4717), (-0.1802, -0.9061, 0.3125), (-0.1913, -0.9619, 0.1392), (-0.1951, -0.9808, -0.04218), (-0.1913, -0.9619, -0.225), (-0.1802, -0.9061, -0.4024), (-0.1622, -0.8155, -0.5674), (-0.1379, -0.6935, -0.7133), (-0.1084, -0.5449, -0.8342), (-0.07466, -0.3753, -0.9247), (-0.03806, -0.1913, -0.9809), (2.011e-07, -3.01e-07, 0.7995), (-0.07466, -0.1802, 0.7802), (-0.1464, -0.3536, 0.7233), (-0.2126, -0.5133, 0.7278), (-0.2706, -0.6533, 0.6116), (-0.3182, -0.7682, 0.4717), (-0.3536, -0.8536, 0.3125), (-0.3753, -0.9061, 0.1392), (-0.3827, -0.9239, -0.04218), (-0.3753, -0.9061, -0.225), (-0.3536, -0.8536, -0.4024), (-0.3182, -0.7682, -0.5674), (-0.2706, -0.6533, -0.7133), (-0.2126, -0.5133, -0.8342), (-0.1464, -0.3536, -0.9247), (-0.07466, -0.1802, -0.9809), (-0.1084, -0.1622, 0.7802), (-0.2126, -0.3182, 0.7233), (-0.3087, -0.4619, 0.7278), (-0.3928, -0.5879, 0.6116), (-0.4619, -0.6913, 0.4717), (-0.5133, -0.7682, 0.3125), (-0.5449, -0.8155, 0.1392), (-0.5556, -0.8315, -0.04218), (-0.5449, -0.8155, -0.225), (-0.5133, -0.7682, -0.4024), (-0.4619, -0.6913, -0.5674), (-0.3928, -0.5879, -0.7133), (-0.3087, -0.4619, -0.8342), (-0.2126, -0.3182, -0.9247), (-0.1084, -0.1622, -0.9809), (-0.1379, -0.1379, 0.7802), (-0.2706, -0.2706, 0.7233), (-0.3928, -0.3928, 0.7278), (-0.5, -0.5, 0.6116), (-0.5879, -0.5879, 0.4717), (-0.6533, -0.6533, 0.3125), (-0.6935, -0.6935, 0.1392), (-0.7071, -0.7071, -0.04218), (-0.6935, -0.6935, -0.225), (-0.6533, -0.6533, -0.4024), (-0.5879, -0.5879, -0.5674), (-0.5, -0.5, -0.7133), (-0.3928, -0.3928, -0.8342), (-0.2706, -0.2706, -0.9247), (-0.1379, -0.1379, -0.9809), (-0.1622, -0.1084, 0.7802), (-0.3182, -0.2126, 0.7233), (-0.4619, -0.3087, 0.7278), (-0.5879, -0.3928, 0.6116), (-0.6913, -0.4619, 0.4717), (-0.7682, -0.5133, 0.3125), (-0.8155, -0.5449, 0.1392), (-0.8315, -0.5556, -0.04218), (-0.8155, -0.5449, -0.225), (-0.7682, -0.5133, -0.4024), (-0.6913, -0.4619, -0.5674), (-0.5879, -0.3928, -0.7133), (-0.4619, -0.3087, -0.8342), (-0.3182, -0.2126, -0.9247), (-0.1622, -0.1084, -0.9809), (-0.1802, -0.07466, 0.7802), (-0.3536, -0.1464, 0.7233), (-0.5133, -0.2126, 0.7278), (-0.6533, -0.2706, 0.6116), (-0.7682, -0.3182, 0.4717), (-0.8536, -0.3536, 0.3125), (-0.9061, -0.3753, 0.1392), (-0.9239, -0.3827, -0.04218), (-0.9061, -0.3753, -0.225), (-0.8536, -0.3536, -0.4024), (-0.7682, -0.3182, -0.5674), (-0.6533, -0.2706, -0.7133), (-0.5133, -0.2126, -0.8342), (-0.3536, -0.1464, -0.9247), (-0.1802, -0.07466, -0.9809), (-0.1913, -0.03806, 0.7802), (-0.3753, -0.07466, 0.7233), (-0.5449, -0.1084, 0.7278), (-0.6935, -0.1379, 0.6116), (-0.8155, -0.1622, 0.4717), (-0.9061, -0.1802, 0.3125), (-0.9619, -0.1913, 0.1392), (-0.9808, -0.1951, -0.04218), (-0.9619, -0.1913, -0.225), (-0.9061, -0.1802, -0.4024), (-0.8155, -0.1622, -0.5674), (-0.6935, -0.1379, -0.7133), (-0.5449, -0.1084, -0.8342), (-0.3753, -0.07466, -0.9247), (-0.1913, -0.03806, -0.9809)], [], [(11, 10, 26, 27), (4, 3, 19, 20), (12, 11, 27, 28), (5, 4, 20, 21), (13, 12, 28, 29), (6, 5, 21, 22), (14, 13, 29, 30), (7, 6, 22, 23), (8, 7, 23, 24), (1, 0, 16, 17), (9, 8, 24, 25), (2, 1, 17, 18), (10, 9, 25, 26), (3, 2, 18, 19), (26, 25, 40, 41), (19, 18, 33, 34), (27, 26, 41, 42), (20, 19, 34, 35), (28, 27, 42, 43), (21, 20, 35, 36), (29, 28, 43, 44), (22, 21, 36, 37), (30, 29, 44, 45), (23, 22, 37, 38), (24, 23, 38, 39), (17, 16, 31, 32), (25, 24, 39, 40), (18, 17, 32, 33), (45, 44, 59, 60), (38, 37, 52, 53), (39, 38, 53, 54), (32, 31, 46, 47), (40, 39, 54, 55), (33, 32, 47, 48), (41, 40, 55, 56), (34, 33, 48, 49), (42, 41, 56, 57), (35, 34, 49, 50), (43, 42, 57, 58), (36, 35, 50, 51), (44, 43, 58, 59), (37, 36, 51, 52), (49, 48, 63, 64), (57, 56, 71, 72), (50, 49, 64, 65), (58, 57, 72, 73), (51, 50, 65, 66), (59, 58, 73, 74), (52, 51, 66, 67), (60, 59, 74, 75), (53, 52, 67, 68), (54, 53, 68, 69), (47, 46, 61, 62), (55, 54, 69, 70), (48, 47, 62, 63), (56, 55, 70, 71), (68, 67, 82, 83), (69, 68, 83, 84), (62, 61, 76, 77), (70, 69, 84, 85), (63, 62, 77, 78), (71, 70, 85, 86), (64, 63, 78, 79), (72, 71, 86, 87), (65, 64, 79, 80), (73, 72, 87, 88), (66, 65, 80, 81), (74, 73, 88, 89), (67, 66, 81, 82), (75, 74, 89, 90), (87, 86, 101, 102), (80, 79, 94, 95), (88, 87, 102, 103), (81, 80, 95, 96), (89, 88, 103, 104), (82, 81, 96, 97), (90, 89, 104, 105), (83, 82, 97, 98), (84, 83, 98, 99), (77, 76, 91, 92), (85, 84, 99, 100), (78, 77, 92, 93), (86, 85, 100, 101), (79, 78, 93, 94), (99, 98, 113, 114), (92, 91, 106, 107), (100, 99, 114, 115), (93, 92, 107, 108), (101, 100, 115, 116), (94, 93, 108, 109), (102, 101, 116, 117), (95, 94, 109, 110), (103, 102, 117, 118), (96, 95, 110, 111), (104, 103, 118, 119), (97, 96, 111, 112), (105, 104, 119, 120), (98, 97, 112, 113), (118, 117, 132, 133), (111, 110, 125, 126), (119, 118, 133, 134), (112, 111, 126, 127), (120, 119, 134, 135), (113, 112, 127, 128), (114, 113, 128, 129), (107, 106, 121, 122), (115, 114, 129, 130), (108, 107, 122, 123), (116, 115, 130, 131), (109, 108, 123, 124), (117, 116, 131, 132), (110, 109, 124, 125), (122, 121, 136, 137), (130, 129, 144, 145), (123, 122, 137, 138), (131, 130, 145, 146), (124, 123, 138, 139), (132, 131, 146, 147), (125, 124, 139, 140), (133, 132, 147, 148), (126, 125, 140, 141), (134, 133, 148, 149), (127, 126, 141, 142), (135, 134, 149, 150), (128, 127, 142, 143), (129, 128, 143, 144), (141, 140, 155, 156), (149, 148, 163, 164), (142, 141, 156, 157), (150, 149, 164, 165), (143, 142, 157, 158), (144, 143, 158, 159), (137, 136, 151, 152), (145, 144, 159, 160), (138, 137, 152, 153), (146, 145, 160, 161), (139, 138, 153, 154), (147, 146, 161, 162), (140, 139, 154, 155), (148, 147, 162, 163), (160, 159, 174, 175), (153, 152, 167, 168), (161, 160, 175, 176), (154, 153, 168, 169), (162, 161, 176, 177), (155, 154, 169, 170), (163, 162, 177, 178), (156, 155, 170, 171), (164, 163, 178, 179), (157, 156, 171, 172), (165, 164, 179, 180), (158, 157, 172, 173), (159, 158, 173, 174), (152, 151, 166, 167), (179, 178, 193, 194), (172, 171, 186, 187), (180, 179, 194, 195), (173, 172, 187, 188), (174, 173, 188, 189), (167, 166, 181, 182), (175, 174, 189, 190), (168, 167, 182, 183), (176, 175, 190, 191), (169, 168, 183, 184), (177, 176, 191, 192), (170, 169, 184, 185), (178, 177, 192, 193), (171, 170, 185, 186), (183, 182, 197, 198), (191, 190, 205, 206), (184, 183, 198, 199), (192, 191, 206, 207), (185, 184, 199, 200), (193, 192, 207, 208), (186, 185, 200, 201), (194, 193, 208, 209), (187, 186, 201, 202), (195, 194, 209, 210), (188, 187, 202, 203), (189, 188, 203, 204), (182, 181, 196, 197), (190, 189, 204, 205), (202, 201, 216, 217), (210, 209, 224, 225), (203, 202, 217, 218), (204, 203, 218, 219), (197, 196, 211, 212), (205, 204, 219, 220), (198, 197, 212, 213), (206, 205, 220, 221), (199, 198, 213, 214), (207, 206, 221, 222), (200, 199, 214, 215), (208, 207, 222, 223), (201, 200, 215, 216), (209, 208, 223, 224), (221, 220, 235, 236), (214, 213, 228, 229), (222, 221, 236, 237), (215, 214, 229, 230), (223, 222, 237, 238), (216, 215, 230, 231), (224, 223, 238, 239), (217, 216, 231, 232), (225, 224, 239, 240), (218, 217, 232, 233), (219, 218, 233, 234), (212, 211, 226, 227), (220, 219, 234, 235), (213, 212, 227, 228), (240, 239, 254, 255), (233, 232, 247, 248), (234, 233, 248, 249), (227, 226, 241, 242), (235, 234, 249, 250), (228, 227, 242, 243), (236, 235, 250, 251), (229, 228, 243, 244), (237, 236, 251, 252), (230, 229, 244, 245), (238, 237, 252, 253), (231, 230, 245, 246), (239, 238, 253, 254), (232, 231, 246, 247), (252, 251, 266, 267), (245, 244, 259, 260), (253, 252, 267, 268), (246, 245, 260, 261), (254, 253, 268, 269), (247, 246, 261, 262), (255, 254, 269, 270), (248, 247, 262, 263), (249, 248, 263, 264), (242, 241, 256, 257), (250, 249, 264, 265), (243, 242, 257, 258), (251, 250, 265, 266), (244, 243, 258, 259), (264, 263, 278, 279), (257, 256, 271, 272), (265, 264, 279, 280), (258, 257, 272, 273), (266, 265, 280, 281), (259, 258, 273, 274), (267, 266, 281, 282), (260, 259, 274, 275), (268, 267, 282, 283), (261, 260, 275, 276), (269, 268, 283, 284), (262, 261, 276, 277), (270, 269, 284, 285), (263, 262, 277, 278), (275, 274, 289, 290), (283, 282, 297, 298), (276, 275, 290, 291), (284, 283, 298, 299), (277, 276, 291, 292), (285, 284, 299, 300), (278, 277, 292, 293), (279, 278, 293, 294), (272, 271, 286, 287), (280, 279, 294, 295), (273, 272, 287, 288), (281, 280, 295, 296), (274, 273, 288, 289), (282, 281, 296, 297), (294, 293, 308, 309), (287, 286, 301, 302), (295, 294, 309, 310), (288, 287, 302, 303), (296, 295, 310, 311), (289, 288, 303, 304), (297, 296, 311, 312), (290, 289, 304, 305), (298, 297, 312, 313), (291, 290, 305, 306), (299, 298, 313, 314), (292, 291, 306, 307), (300, 299, 314, 315), (293, 292, 307, 308), (313, 312, 327, 328), (306, 305, 320, 321), (314, 313, 328, 329), (307, 306, 321, 322), (315, 314, 329, 330), (308, 307, 322, 323), (309, 308, 323, 324), (302, 301, 316, 317), (310, 309, 324, 325), (303, 302, 317, 318), (311, 310, 325, 326), (304, 303, 318, 319), (312, 311, 326, 327), (305, 304, 319, 320), (317, 316, 331, 332), (325, 324, 339, 340), (318, 317, 332, 333), (326, 325, 340, 341), (319, 318, 333, 334), (327, 326, 341, 342), (320, 319, 334, 335), (328, 327, 342, 343), (321, 320, 335, 336), (329, 328, 343, 344), (322, 321, 336, 337), (330, 329, 344, 345), (323, 322, 337, 338), (324, 323, 338, 339), (336, 335, 350, 351), (344, 343, 358, 359), (337, 336, 351, 352), (345, 344, 359, 360), (338, 337, 352, 353), (339, 338, 353, 354), (332, 331, 346, 347), (340, 339, 354, 355), (333, 332, 347, 348), (341, 340, 355, 356), (334, 333, 348, 349), (342, 341, 356, 357), (335, 334, 349, 350), (343, 342, 357, 358), (355, 354, 369, 370), (348, 347, 362, 363), (356, 355, 370, 371), (349, 348, 363, 364), (357, 356, 371, 372), (350, 349, 364, 365), (358, 357, 372, 373), (351, 350, 365, 366), (359, 358, 373, 374), (352, 351, 366, 367), (360, 359, 374, 375), (353, 352, 367, 368), (354, 353, 368, 369), (347, 346, 361, 362), (374, 373, 388, 389), (367, 366, 381, 382), (375, 374, 389, 390), (368, 367, 382, 383), (369, 368, 383, 384), (362, 361, 376, 377), (370, 369, 384, 385), (363, 362, 377, 378), (371, 370, 385, 386), (364, 363, 378, 379), (372, 371, 386, 387), (365, 364, 379, 380), (373, 372, 387, 388), (366, 365, 380, 381), (386, 385, 401, 402), (379, 378, 394, 395), (387, 386, 402, 403), (380, 379, 395, 396), (388, 387, 403, 404), (381, 380, 396, 397), (389, 388, 404, 405), (382, 381, 397, 398), (390, 389, 405, 406), (383, 382, 398, 399), (384, 383, 399, 400), (377, 376, 392, 393), (385, 384, 400, 401), (378, 377, 393, 394), (406, 405, 420, 421), (399, 398, 413, 414), (400, 399, 414, 415), (393, 392, 407, 408), (401, 400, 415, 416), (394, 393, 408, 409), (402, 401, 416, 417), (395, 394, 409, 410), (403, 402, 417, 418), (396, 395, 410, 411), (404, 403, 418, 419), (397, 396, 411, 412), (405, 404, 419, 420), (398, 397, 412, 413), (410, 409, 424, 425), (418, 417, 432, 433), (411, 410, 425, 426), (419, 418, 433, 434), (412, 411, 426, 427), (420, 419, 434, 435), (413, 412, 427, 428), (421, 420, 435, 436), (414, 413, 428, 429), (415, 414, 429, 430), (408, 407, 422, 423), (416, 415, 430, 431), (409, 408, 423, 424), (417, 416, 431, 432), (429, 428, 443, 444), (430, 429, 444, 445), (423, 422, 437, 438), (431, 430, 445, 446), (424, 423, 438, 439), (432, 431, 446, 447), (425, 424, 439, 440), (433, 432, 447, 448), (426, 425, 440, 441), (434, 433, 448, 449), (427, 426, 441, 442), (435, 434, 449, 450), (428, 427, 442, 443), (436, 435, 450, 451), (448, 447, 462, 463), (441, 440, 455, 456), (449, 448, 463, 464), (442, 441, 456, 457), (450, 449, 464, 465), (443, 442, 457, 458), (451, 450, 465, 466), (444, 443, 458, 459), (445, 444, 459, 460), (438, 437, 452, 453), (446, 445, 460, 461), (439, 438, 453, 454), (447, 446, 461, 462), (440, 439, 454, 455), (460, 459, 474, 475), (453, 452, 467, 468), (461, 460, 475, 476), (454, 453, 468, 469), (462, 461, 476, 477), (455, 454, 469, 470), (463, 462, 477, 478), (456, 455, 470, 471), (464, 463, 478, 479), (457, 456, 471, 472), (465, 464, 479, 480), (458, 457, 472, 473), (466, 465, 480, 481), (459, 458, 473, 474), (0, 391, 16), (15, 14, 30), (16, 391, 31), (15, 30, 45), (31, 391, 46), (15, 45, 60), (46, 391, 61), (15, 60, 75), (61, 391, 76), (15, 75, 90), (76, 391, 91), (15, 90, 105), (15, 105, 120), (91, 391, 106), (106, 391, 121), (15, 120, 135), (121, 391, 136), (15, 135, 150), (136, 391, 151), (15, 150, 165), (151, 391, 166), (15, 165, 180), (166, 391, 181), (15, 180, 195), (181, 391, 196), (15, 195, 210), (196, 391, 211), (15, 210, 225), (211, 391, 226), (15, 225, 240), (226, 391, 241), (15, 240, 255), (241, 391, 256), (15, 255, 270), (256, 391, 271), (15, 270, 285), (271, 391, 286), (15, 285, 300), (286, 391, 301), (15, 300, 315), (301, 391, 316), (15, 315, 330), (316, 391, 331), (15, 330, 345), (331, 391, 346), (15, 345, 360), (346, 391, 361), (15, 360, 375), (361, 391, 376), (15, 375, 390), (376, 391, 392), (15, 390, 406), (392, 391, 407), (15, 406, 421), (407, 391, 422), (15, 421, 436), (422, 391, 437), (15, 436, 451), (437, 391, 452), (15, 451, 466), (452, 391, 467), (15, 466, 481), (471, 470, 3, 4), (479, 478, 11, 12), (472, 471, 4, 5), (480, 479, 12, 13), (473, 472, 5, 6), (481, 480, 13, 14), (474, 473, 6, 7), (467, 391, 0), (15, 481, 14), (475, 474, 7, 8), (468, 467, 0, 1), (476, 475, 8, 9), (469, 468, 1, 2), (477, 476, 9, 10), (470, 469, 2, 3), (478, 477, 10, 11)])
me_sphere_002.polygons.foreach_set('use_smooth', [True] * 512)
me_sphere_002.polygons.foreach_set('material_index', [1, 1, 1, 1, 1, 1, 1, 1, 1, 2, 1, 1, 1, 1, 1, 1, 1, 1, 1, 1, 1, 1, 1, 1, 1, 2, 1, 1, 1, 1, 1, 2, 1, 1, 1, 1, 1, 1, 1, 1, 1, 1, 1, 1, 1, 1, 1, 1, 1, 1, 1, 1, 2, 1, 1, 1, 1, 1, 2, 1, 1, 1, 1, 1, 1, 1, 1, 1, 1, 1, 1, 1, 1, 1, 1, 1, 1, 1, 1, 2, 1, 1, 1, 1, 1, 2, 1, 1, 1, 1, 1, 1, 1, 1, 1, 1, 1, 1, 1, 1, 1, 1, 1, 1, 1, 2, 1, 1, 1, 1, 1, 1, 2, 1, 1, 1, 1, 1, 1, 1, 1, 1, 1, 1, 1, 1, 1, 1, 1, 1, 1, 1, 2, 1, 1, 1, 1, 1, 1, 1, 1, 1, 1, 1, 1, 1, 1, 1, 1, 1, 1, 1, 1, 2, 1, 1, 1, 1, 1, 2, 1, 1, 1, 1, 1, 1, 1, 1, 1, 1, 1, 1, 1, 1, 1, 1, 1, 1, 1, 1, 2, 1, 1, 1, 1, 1, 2, 1, 1, 1, 1, 1, 1, 1, 1, 1, 1, 1, 1, 1, 1, 1, 1, 1, 1, 1, 1, 2, 1, 1, 1, 1, 1, 2, 1, 1, 1, 1, 1, 1, 1, 1, 1, 1, 1, 1, 1, 1, 1, 1, 1, 1, 1, 2, 1, 1, 1, 1, 1, 2, 1, 1, 1, 1, 1, 1, 1, 1, 1, 1, 1, 1, 1, 1, 1, 1, 1, 1, 1, 1, 2, 1, 1, 1, 1, 1, 1, 2, 1, 1, 1, 1, 1, 1, 1, 1, 1, 1, 1, 1, 1, 1, 1, 1, 1, 1, 1, 2, 1, 1, 1, 1, 1, 1, 2, 1, 1, 1, 1, 1, 1, 1, 1, 1, 1, 1, 1, 1, 1, 1, 1, 1, 1, 1, 2, 1, 1, 1, 1, 1, 1, 1, 1, 1, 1, 1, 1, 1, 1, 1, 1, 1, 1, 1, 1, 2, 1, 1, 1, 1, 1, 2, 1, 1, 1, 1, 1, 1, 1, 1, 1, 1, 1, 1, 1, 1, 1, 1, 1, 1, 1, 2, 1, 1, 1, 1, 1, 2, 1, 1, 1, 1, 1, 1, 1, 1, 1, 1, 1, 1, 1, 1, 1, 1, 1, 1, 1, 1, 2, 1, 1, 1, 1, 1, 2, 1, 1, 1, 1, 1, 1, 1, 1, 1, 1, 1, 1, 1, 1, 1, 1, 1, 1, 1, 1, 2, 1, 1, 1, 1, 1, 2, 1, 1, 1, 1, 1, 1, 1, 1, 1, 1, 1, 1, 0, 1, 0, 1, 0, 1, 0, 1, 0, 1, 0, 1, 1, 0, 0, 1, 0, 1, 0, 1, 0, 1, 0, 1, 0, 1, 0, 1, 0, 1, 0, 1, 0, 1, 0, 1, 0, 1, 0, 1, 0, 1, 0, 1, 0, 1, 0, 1, 0, 1, 0, 1, 0, 1, 0, 1, 0, 1, 0, 1, 0, 1, 1, 1, 1, 1, 1, 1, 1, 0, 1, 1, 2, 1, 1, 1, 1, 1])
me_sphere_002.materials.append(mat_material_001)
me_sphere_002.materials.append(mat_material_002)
me_sphere_002.materials.append(mat_material_003)
me_sphere_002.use_remesh_preserve_volume = False
me_sphere_002.use_remesh_preserve_attributes = False
me_sphere_002.use_mirror_vertex_groups = False
me_sphere_002.update()
me_sphere = bpy.data.meshes.new('Sphere')
me_sphere.from_pydata([(-0.1951, 0.0, 0.7802), (-0.3827, 0.0, 0.7233), (-0.5556, 0.0, 0.7278), (-0.7071, 0.0, 0.6116), (-0.8315, 0.0, 0.4717), (-0.9239, 0.0, 0.3125), (-0.9808, 0.0, 0.1392), (-1.0, 0.0, -0.04218), (-0.9808, 0.0, -0.225), (-0.9239, 0.0, -0.4024), (-0.8315, 0.0, -0.5674), (-0.7071, 0.0, -0.7133), (-0.5556, 0.0, -0.8342), (-0.3827, 0.0, -0.9247), (-0.1951, 0.0, -0.9809), (3.258e-07, 0.0, -1.0), (-0.1913, 0.03806, 0.7802), (-0.3753, 0.07466, 0.7233), (-0.5449, 0.1084, 0.7278), (-0.6935, 0.1379, 0.6116), (-0.8155, 0.1622, 0.4717), (-0.9061, 0.1802, 0.3125), (-0.9619, 0.1913, 0.1392), (-0.9808, 0.1951, -0.04218), (-0.9619, 0.1913, -0.225), (-0.9061, 0.1802, -0.4024), (-0.8155, 0.1622, -0.5674), (-0.6935, 0.1379, -0.7133), (-0.5449, 0.1084, -0.8342), (-0.3753, 0.07466, -0.9247), (-0.1913, 0.03806, -0.9809), (-0.1802, 0.07466, 0.7802), (-0.3536, 0.1464, 0.7233), (-0.5133, 0.2126, 0.7278), (-0.6533, 0.2706, 0.6116), (-0.7682, 0.3182, 0.4717), (-0.8536, 0.3536, 0.3125), (-0.9061, 0.3753, 0.1392), (-0.9239, 0.3827, -0.04218), (-0.9061, 0.3753, -0.225), (-0.8536, 0.3536, -0.4024), (-0.7682, 0.3182, -0.5674), (-0.6533, 0.2706, -0.7133), (-0.5133, 0.2126, -0.8342), (-0.3536, 0.1464, -0.9247), (-0.1802, 0.07466, -0.9809), (-0.1622, 0.1084, 0.7802), (-0.3182, 0.2126, 0.7233), (-0.4619, 0.3087, 0.7278), (-0.5879, 0.3928, 0.6116), (-0.6913, 0.4619, 0.4717), (-0.7682, 0.5133, 0.3125), (-0.8155, 0.5449, 0.1392), (-0.8315, 0.5556, -0.04218), (-0.8155, 0.5449, -0.225), (-0.7682, 0.5133, -0.4024), (-0.6913, 0.4619, -0.5674), (-0.5879, 0.3928, -0.7133), (-0.4619, 0.3087, -0.8342), (-0.3182, 0.2126, -0.9247), (-0.1622, 0.1084, -0.9809), (-0.1379, 0.1379, 0.7802), (-0.2706, 0.2706, 0.7233), (-0.3928, 0.3928, 0.7278), (-0.5, 0.5, 0.6116), (-0.5879, 0.5879, 0.4717), (-0.6533, 0.6533, 0.3125), (-0.6935, 0.6935, 0.1392), (-0.7071, 0.7071, -0.04218), (-0.6935, 0.6935, -0.225), (-0.6533, 0.6533, -0.4024), (-0.5879, 0.5879, -0.5674), (-0.5, 0.5, -0.7133), (-0.3928, 0.3928, -0.8342), (-0.2706, 0.2706, -0.9247), (-0.1379, 0.1379, -0.9809), (-0.1084, 0.1622, 0.7802), (-0.2126, 0.3182, 0.7233), (-0.3087, 0.4619, 0.7278), (-0.3928, 0.5879, 0.6116), (-0.4619, 0.6913, 0.4717), (-0.5133, 0.7682, 0.3125), (-0.5449, 0.8155, 0.1392), (-0.5556, 0.8315, -0.04218), (-0.5449, 0.8155, -0.225), (-0.5133, 0.7682, -0.4024), (-0.4619, 0.6913, -0.5674), (-0.3928, 0.5879, -0.7133), (-0.3087, 0.4619, -0.8342), (-0.2126, 0.3182, -0.9247), (-0.1084, 0.1622, -0.9809), (-0.07466, 0.1802, 0.7802), (-0.1464, 0.3536, 0.7233), (-0.2126, 0.5133, 0.7278), (-0.2706, 0.6533, 0.6116), (-0.3182, 0.7682, 0.4717), (-0.3536, 0.8536, 0.3125), (-0.3753, 0.9061, 0.1392), (-0.3827, 0.9239, -0.04218), (-0.3753, 0.9061, -0.225), (-0.3536, 0.8536, -0.4024), (-0.3182, 0.7682, -0.5674), (-0.2706, 0.6533, -0.7133), (-0.2126, 0.5133, -0.8342), (-0.1464, 0.3536, -0.9247), (-0.07466, 0.1802, -0.9809), (-0.03806, 0.1913, 0.7802), (-0.07466, 0.3753, 0.7233), (-0.1084, 0.5449, 0.7278), (-0.1379, 0.6935, 0.6116), (-0.1622, 0.8155, 0.4717), (-0.1802, 0.9061, 0.3125), (-0.1913, 0.9619, 0.1392), (-0.1951, 0.9808, -0.04218), (-0.1913, 0.9619, -0.225), (-0.1802, 0.9061, -0.4024), (-0.1622, 0.8155, -0.5674), (-0.1379, 0.6935, -0.7133), (-0.1084, 0.5449, -0.8342), (-0.07466, 0.3753, -0.9247), (-0.03806, 0.1913, -0.9809), (3.266e-07, 0.1951, 0.7802), (3.192e-07, 0.3827, 0.7233), (3.117e-07, 0.5556, 0.7278), (3.192e-07, 0.7071, 0.6116), (3.341e-07, 0.8315, 0.4717), (2.745e-07, 0.9239, 0.3125), (3.937e-07, 0.9808, 0.1392), (3.788e-07, 1.0, -0.04218), (3.937e-07, 0.9808, -0.225), (2.298e-07, 0.9239, -0.4024), (3.341e-07, 0.8315, -0.5674), (3.192e-07, 0.7071, -0.7133), (3.415e-07, 0.5556, -0.8342), (3.043e-07, 0.3827, -0.9247), (3.08e-07, 0.1951, -0.9809), (0.03806, 0.1913, 0.7802), (0.07466, 0.3753, 0.7233), (0.1084, 0.5449, 0.7278), (0.138, 0.6935, 0.6116), (0.1622, 0.8155, 0.4717), (0.1802, 0.9061, 0.3125), (0.1913, 0.9619, 0.1392), (0.1951, 0.9808, -0.04218), (0.1913, 0.9619, -0.225), (0.1802, 0.9061, -0.4024), (0.1622, 0.8155, -0.5674), (0.138, 0.6935, -0.7133), (0.1084, 0.5449, -0.8342), (0.07466, 0.3753, -0.9247), (0.03806, 0.1913, -0.9809), (0.07466, 0.1802, 0.7802), (0.1464, 0.3536, 0.7233), (0.2126, 0.5133, 0.7278), (0.2706, 0.6533, 0.6116), (0.3182, 0.7682, 0.4717), (0.3536, 0.8536, 0.3125), (0.3753, 0.9061, 0.1392), (0.3827, 0.9239, -0.04218), (0.3753, 0.9061, -0.225), (0.3536, 0.8536, -0.4024), (0.3182, 0.7682, -0.5674), (0.2706, 0.6533, -0.7133), (0.2126, 0.5133, -0.8342), (0.1464, 0.3536, -0.9247), (0.07466, 0.1802, -0.9809), (0.1084, 0.1622, 0.7802), (0.2126, 0.3182, 0.7233), (0.3087, 0.4619, 0.7278), (0.3928, 0.5879, 0.6116), (0.4619, 0.6913, 0.4717), (0.5133, 0.7682, 0.3125), (0.5449, 0.8155, 0.1392), (0.5556, 0.8315, -0.04218), (0.5449, 0.8155, -0.225), (0.5133, 0.7682, -0.4024), (0.4619, 0.6913, -0.5674), (0.3928, 0.5879, -0.7133), (0.3087, 0.4619, -0.8342), (0.2126, 0.3182, -0.9247), (0.1084, 0.1622, -0.9809), (0.138, 0.1379, 0.7802), (0.2706, 0.2706, 0.7233), (0.3928, 0.3928, 0.7278), (0.5, 0.5, 0.6116), (0.5879, 0.5879, 0.4717), (0.6533, 0.6533, 0.3125), (0.6935, 0.6935, 0.1392), (0.7071, 0.7071, -0.04218), (0.6935, 0.6935, -0.225), (0.6533, 0.6533, -0.4024), (0.5879, 0.5879, -0.5674), (0.5, 0.5, -0.7133), (0.3928, 0.3928, -0.8342), (0.2706, 0.2706, -0.9247), (0.138, 0.1379, -0.9809), (0.1622, 0.1084, 0.7802), (0.3182, 0.2126, 0.7233), (0.4619, 0.3087, 0.7278), (0.5879, 0.3928, 0.6116), (0.6913, 0.4619, 0.4717), (0.7682, 0.5133, 0.3125), (0.8155, 0.5449, 0.1392), (0.8315, 0.5556, -0.04218), (0.8155, 0.5449, -0.225), (0.7682, 0.5133, -0.4024), (0.6913, 0.4619, -0.5674), (0.5879, 0.3928, -0.7133), (0.4619, 0.3087, -0.8342), (0.3182, 0.2126, -0.9247), (0.1622, 0.1084, -0.9809), (0.1802, 0.07466, 0.7802), (0.3536, 0.1464, 0.7233), (0.5133, 0.2126, 0.7278), (0.6533, 0.2706, 0.6116), (0.7682, 0.3182, 0.4717), (0.8536, 0.3536, 0.3125), (0.9061, 0.3753, 0.1392), (0.9239, 0.3827, -0.04218), (0.9061, 0.3753, -0.225), (0.8536, 0.3536, -0.4024), (0.7682, 0.3182, -0.5674), (0.6533, 0.2706, -0.7133), (0.5133, 0.2126, -0.8342), (0.3536, 0.1464, -0.9247), (0.1802, 0.07466, -0.9809), (0.1913, 0.03806, 0.7802), (0.3753, 0.07466, 0.7233), (0.5449, 0.1084, 0.7278), (0.6935, 0.1379, 0.6116), (0.8155, 0.1622, 0.4717), (0.9061, 0.1802, 0.3125), (0.9619, 0.1913, 0.1392), (0.9808, 0.1951, -0.04218), (0.9619, 0.1913, -0.225), (0.9061, 0.1802, -0.4024), (0.8155, 0.1622, -0.5674), (0.6935, 0.1379, -0.7133), (0.5449, 0.1084, -0.8342), (0.3753, 0.07466, -0.9247), (0.1913, 0.03806, -0.9809), (0.1951, -7.212e-09, 0.7802), (0.3827, 4.122e-08, 0.7233), (0.5556, 2.632e-08, 0.7278), (0.7071, -2.584e-08, 0.6116), (0.8315, -8.544e-08, 0.4717), (0.9239, 6.357e-08, 0.3125), (0.9808, -8.544e-08, 0.1392), (1.0, -1.003e-07, -0.04218), (0.9808, -8.544e-08, -0.225), (0.9239, 6.357e-08, -0.4024), (0.8315, -8.544e-08, -0.5674), (0.7071, -2.584e-08, -0.7133), (0.5556, -1.094e-08, -0.8342), (0.3827, 3.964e-09, -0.9247), (0.1951, 3.964e-09, -0.9809), (0.1913, -0.03806, 0.7802), (0.3753, -0.07466, 0.7233), (0.5449, -0.1084, 0.7278), (0.6935, -0.1379, 0.6116), (0.8155, -0.1622, 0.4717), (0.9061, -0.1802, 0.3125), (0.9619, -0.1913, 0.1392), (0.9808, -0.1951, -0.04218), (0.9619, -0.1913, -0.225), (0.9061, -0.1802, -0.4024), (0.8155, -0.1622, -0.5674), (0.6935, -0.1379, -0.7133), (0.5449, -0.1084, -0.8342), (0.3753, -0.07466, -0.9247), (0.1913, -0.03806, -0.9809), (0.1802, -0.07466, 0.7802), (0.3536, -0.1464, 0.7233), (0.5133, -0.2126, 0.7278), (0.6533, -0.2706, 0.6116), (0.7682, -0.3182, 0.4717), (0.8536, -0.3536, 0.3125), (0.9061, -0.3753, 0.1392), (0.9239, -0.3827, -0.04218), (0.9061, -0.3753, -0.225), (0.8536, -0.3536, -0.4024), (0.7682, -0.3182, -0.5674), (0.6533, -0.2706, -0.7133), (0.5133, -0.2126, -0.8342), (0.3536, -0.1464, -0.9247), (0.1802, -0.07466, -0.9809), (0.1622, -0.1084, 0.7802), (0.3182, -0.2126, 0.7233), (0.4619, -0.3087, 0.7278), (0.5879, -0.3928, 0.6116), (0.6913, -0.4619, 0.4717), (0.7682, -0.5133, 0.3125), (0.8155, -0.5449, 0.1392), (0.8315, -0.5556, -0.04218), (0.8155, -0.5449, -0.225), (0.7682, -0.5133, -0.4024), (0.6913, -0.4619, -0.5674), (0.5879, -0.3928, -0.7133), (0.4619, -0.3087, -0.8342), (0.3182, -0.2126, -0.9247), (0.1622, -0.1084, -0.9809), (0.138, -0.1379, 0.7802), (0.2706, -0.2706, 0.7233), (0.3928, -0.3928, 0.7278), (0.5, -0.5, 0.6116), (0.5879, -0.5879, 0.4717), (0.6533, -0.6533, 0.3125), (0.6935, -0.6935, 0.1392), (0.7071, -0.7071, -0.04218), (0.6935, -0.6935, -0.225), (0.6533, -0.6533, -0.4024), (0.5879, -0.5879, -0.5674), (0.5, -0.5, -0.7133), (0.3928, -0.3928, -0.8342), (0.2706, -0.2706, -0.9247), (0.1379, -0.1379, -0.9809), (0.1084, -0.1622, 0.7802), (0.2126, -0.3182, 0.7233), (0.3087, -0.4619, 0.7278), (0.3928, -0.5879, 0.6116), (0.4619, -0.6913, 0.4717), (0.5133, -0.7682, 0.3125), (0.5449, -0.8155, 0.1392), (0.5556, -0.8315, -0.04218), (0.5449, -0.8155, -0.225), (0.5133, -0.7682, -0.4024), (0.4619, -0.6913, -0.5674), (0.3928, -0.5879, -0.7133), (0.3087, -0.4619, -0.8342), (0.2126, -0.3182, -0.9247), (0.1084, -0.1622, -0.9809), (0.07466, -0.1802, 0.7802), (0.1464, -0.3536, 0.7233), (0.2126, -0.5133, 0.7278), (0.2706, -0.6533, 0.6116), (0.3182, -0.7682, 0.4717), (0.3536, -0.8536, 0.3125), (0.3753, -0.9061, 0.1392), (0.3827, -0.9239, -0.04218), (0.3753, -0.9061, -0.225), (0.3536, -0.8536, -0.4024), (0.3182, -0.7682, -0.5674), (0.2706, -0.6533, -0.7133), (0.2126, -0.5133, -0.8342), (0.1464, -0.3536, -0.9247), (0.07466, -0.1802, -0.9809), (0.03806, -0.1913, 0.7802), (0.07466, -0.3753, 0.7233), (0.1084, -0.5449, 0.7278), (0.1379, -0.6935, 0.6116), (0.1622, -0.8155, 0.4717), (0.1802, -0.9061, 0.3125), (0.1913, -0.9619, 0.1392), (0.1951, -0.9808, -0.04218), (0.1913, -0.9619, -0.225), (0.1802, -0.9061, -0.4024), (0.1622, -0.8155, -0.5674), (0.1379, -0.6935, -0.7133), (0.1084, -0.5449, -0.8342), (0.07466, -0.3753, -0.9247), (0.03806, -0.1913, -0.9809), (3.117e-07, -0.1951, 0.7802), (2.819e-07, -0.3827, 0.7233), (2.819e-07, -0.5556, 0.7278), (1.851e-07, -0.7071, 0.6116), (1.404e-07, -0.8315, 0.4717), (3.192e-07, -0.9239, 0.3125), (9.567e-08, -0.9808, 0.1392), (1.404e-07, -1.0, -0.04218), (9.567e-08, -0.9808, -0.225), (3.192e-07, -0.9239, -0.4024), (1.404e-07, -0.8315, -0.5674), (1.851e-07, -0.7071, -0.7133), (2.596e-07, -0.5556, -0.8342), (2.521e-07, -0.3827, -0.9247), (3.155e-07, -0.1951, -0.9809), (-0.03806, -0.1913, 0.7802), (-0.07466, -0.3753, 0.7233), (-0.1084, -0.5449, 0.7278), (-0.1379, -0.6935, 0.6116), (-0.1622, -0.8155, 0.4717), (-0.1802, -0.9061, 0.3125), (-0.1913, -0.9619, 0.1392), (-0.1951, -0.9808, -0.04218), (-0.1913, -0.9619, -0.225), (-0.1802, -0.9061, -0.4024), (-0.1622, -0.8155, -0.5674), (-0.1379, -0.6935, -0.7133), (-0.1084, -0.5449, -0.8342), (-0.07466, -0.3753, -0.9247), (-0.03806, -0.1913, -0.9809), (2.011e-07, -3.01e-07, 0.7995), (-0.07466, -0.1802, 0.7802), (-0.1464, -0.3536, 0.7233), (-0.2126, -0.5133, 0.7278), (-0.2706, -0.6533, 0.6116), (-0.3182, -0.7682, 0.4717), (-0.3536, -0.8536, 0.3125), (-0.3753, -0.9061, 0.1392), (-0.3827, -0.9239, -0.04218), (-0.3753, -0.9061, -0.225), (-0.3536, -0.8536, -0.4024), (-0.3182, -0.7682, -0.5674), (-0.2706, -0.6533, -0.7133), (-0.2126, -0.5133, -0.8342), (-0.1464, -0.3536, -0.9247), (-0.07466, -0.1802, -0.9809), (-0.1084, -0.1622, 0.7802), (-0.2126, -0.3182, 0.7233), (-0.3087, -0.4619, 0.7278), (-0.3928, -0.5879, 0.6116), (-0.4619, -0.6913, 0.4717), (-0.5133, -0.7682, 0.3125), (-0.5449, -0.8155, 0.1392), (-0.5556, -0.8315, -0.04218), (-0.5449, -0.8155, -0.225), (-0.5133, -0.7682, -0.4024), (-0.4619, -0.6913, -0.5674), (-0.3928, -0.5879, -0.7133), (-0.3087, -0.4619, -0.8342), (-0.2126, -0.3182, -0.9247), (-0.1084, -0.1622, -0.9809), (-0.1379, -0.1379, 0.7802), (-0.2706, -0.2706, 0.7233), (-0.3928, -0.3928, 0.7278), (-0.5, -0.5, 0.6116), (-0.5879, -0.5879, 0.4717), (-0.6533, -0.6533, 0.3125), (-0.6935, -0.6935, 0.1392), (-0.7071, -0.7071, -0.04218), (-0.6935, -0.6935, -0.225), (-0.6533, -0.6533, -0.4024), (-0.5879, -0.5879, -0.5674), (-0.5, -0.5, -0.7133), (-0.3928, -0.3928, -0.8342), (-0.2706, -0.2706, -0.9247), (-0.1379, -0.1379, -0.9809), (-0.1622, -0.1084, 0.7802), (-0.3182, -0.2126, 0.7233), (-0.4619, -0.3087, 0.7278), (-0.5879, -0.3928, 0.6116), (-0.6913, -0.4619, 0.4717), (-0.7682, -0.5133, 0.3125), (-0.8155, -0.5449, 0.1392), (-0.8315, -0.5556, -0.04218), (-0.8155, -0.5449, -0.225), (-0.7682, -0.5133, -0.4024), (-0.6913, -0.4619, -0.5674), (-0.5879, -0.3928, -0.7133), (-0.4619, -0.3087, -0.8342), (-0.3182, -0.2126, -0.9247), (-0.1622, -0.1084, -0.9809), (-0.1802, -0.07466, 0.7802), (-0.3536, -0.1464, 0.7233), (-0.5133, -0.2126, 0.7278), (-0.6533, -0.2706, 0.6116), (-0.7682, -0.3182, 0.4717), (-0.8536, -0.3536, 0.3125), (-0.9061, -0.3753, 0.1392), (-0.9239, -0.3827, -0.04218), (-0.9061, -0.3753, -0.225), (-0.8536, -0.3536, -0.4024), (-0.7682, -0.3182, -0.5674), (-0.6533, -0.2706, -0.7133), (-0.5133, -0.2126, -0.8342), (-0.3536, -0.1464, -0.9247), (-0.1802, -0.07466, -0.9809), (-0.1913, -0.03806, 0.7802), (-0.3753, -0.07466, 0.7233), (-0.5449, -0.1084, 0.7278), (-0.6935, -0.1379, 0.6116), (-0.8155, -0.1622, 0.4717), (-0.9061, -0.1802, 0.3125), (-0.9619, -0.1913, 0.1392), (-0.9808, -0.1951, -0.04218), (-0.9619, -0.1913, -0.225), (-0.9061, -0.1802, -0.4024), (-0.8155, -0.1622, -0.5674), (-0.6935, -0.1379, -0.7133), (-0.5449, -0.1084, -0.8342), (-0.3753, -0.07466, -0.9247), (-0.1913, -0.03806, -0.9809)], [], [(11, 10, 26, 27), (4, 3, 19, 20), (12, 11, 27, 28), (5, 4, 20, 21), (13, 12, 28, 29), (6, 5, 21, 22), (14, 13, 29, 30), (7, 6, 22, 23), (8, 7, 23, 24), (1, 0, 16, 17), (9, 8, 24, 25), (2, 1, 17, 18), (10, 9, 25, 26), (3, 2, 18, 19), (26, 25, 40, 41), (19, 18, 33, 34), (27, 26, 41, 42), (20, 19, 34, 35), (28, 27, 42, 43), (21, 20, 35, 36), (29, 28, 43, 44), (22, 21, 36, 37), (30, 29, 44, 45), (23, 22, 37, 38), (24, 23, 38, 39), (17, 16, 31, 32), (25, 24, 39, 40), (18, 17, 32, 33), (45, 44, 59, 60), (38, 37, 52, 53), (39, 38, 53, 54), (32, 31, 46, 47), (40, 39, 54, 55), (33, 32, 47, 48), (41, 40, 55, 56), (34, 33, 48, 49), (42, 41, 56, 57), (35, 34, 49, 50), (43, 42, 57, 58), (36, 35, 50, 51), (44, 43, 58, 59), (37, 36, 51, 52), (49, 48, 63, 64), (57, 56, 71, 72), (50, 49, 64, 65), (58, 57, 72, 73), (51, 50, 65, 66), (59, 58, 73, 74), (52, 51, 66, 67), (60, 59, 74, 75), (53, 52, 67, 68), (54, 53, 68, 69), (47, 46, 61, 62), (55, 54, 69, 70), (48, 47, 62, 63), (56, 55, 70, 71), (68, 67, 82, 83), (69, 68, 83, 84), (62, 61, 76, 77), (70, 69, 84, 85), (63, 62, 77, 78), (71, 70, 85, 86), (64, 63, 78, 79), (72, 71, 86, 87), (65, 64, 79, 80), (73, 72, 87, 88), (66, 65, 80, 81), (74, 73, 88, 89), (67, 66, 81, 82), (75, 74, 89, 90), (87, 86, 101, 102), (80, 79, 94, 95), (88, 87, 102, 103), (81, 80, 95, 96), (89, 88, 103, 104), (82, 81, 96, 97), (90, 89, 104, 105), (83, 82, 97, 98), (84, 83, 98, 99), (77, 76, 91, 92), (85, 84, 99, 100), (78, 77, 92, 93), (86, 85, 100, 101), (79, 78, 93, 94), (99, 98, 113, 114), (92, 91, 106, 107), (100, 99, 114, 115), (93, 92, 107, 108), (101, 100, 115, 116), (94, 93, 108, 109), (102, 101, 116, 117), (95, 94, 109, 110), (103, 102, 117, 118), (96, 95, 110, 111), (104, 103, 118, 119), (97, 96, 111, 112), (105, 104, 119, 120), (98, 97, 112, 113), (118, 117, 132, 133), (111, 110, 125, 126), (119, 118, 133, 134), (112, 111, 126, 127), (120, 119, 134, 135), (113, 112, 127, 128), (114, 113, 128, 129), (107, 106, 121, 122), (115, 114, 129, 130), (108, 107, 122, 123), (116, 115, 130, 131), (109, 108, 123, 124), (117, 116, 131, 132), (110, 109, 124, 125), (122, 121, 136, 137), (130, 129, 144, 145), (123, 122, 137, 138), (131, 130, 145, 146), (124, 123, 138, 139), (132, 131, 146, 147), (125, 124, 139, 140), (133, 132, 147, 148), (126, 125, 140, 141), (134, 133, 148, 149), (127, 126, 141, 142), (135, 134, 149, 150), (128, 127, 142, 143), (129, 128, 143, 144), (141, 140, 155, 156), (149, 148, 163, 164), (142, 141, 156, 157), (150, 149, 164, 165), (143, 142, 157, 158), (144, 143, 158, 159), (137, 136, 151, 152), (145, 144, 159, 160), (138, 137, 152, 153), (146, 145, 160, 161), (139, 138, 153, 154), (147, 146, 161, 162), (140, 139, 154, 155), (148, 147, 162, 163), (160, 159, 174, 175), (153, 152, 167, 168), (161, 160, 175, 176), (154, 153, 168, 169), (162, 161, 176, 177), (155, 154, 169, 170), (163, 162, 177, 178), (156, 155, 170, 171), (164, 163, 178, 179), (157, 156, 171, 172), (165, 164, 179, 180), (158, 157, 172, 173), (159, 158, 173, 174), (152, 151, 166, 167), (179, 178, 193, 194), (172, 171, 186, 187), (180, 179, 194, 195), (173, 172, 187, 188), (174, 173, 188, 189), (167, 166, 181, 182), (175, 174, 189, 190), (168, 167, 182, 183), (176, 175, 190, 191), (169, 168, 183, 184), (177, 176, 191, 192), (170, 169, 184, 185), (178, 177, 192, 193), (171, 170, 185, 186), (183, 182, 197, 198), (191, 190, 205, 206), (184, 183, 198, 199), (192, 191, 206, 207), (185, 184, 199, 200), (193, 192, 207, 208), (186, 185, 200, 201), (194, 193, 208, 209), (187, 186, 201, 202), (195, 194, 209, 210), (188, 187, 202, 203), (189, 188, 203, 204), (182, 181, 196, 197), (190, 189, 204, 205), (202, 201, 216, 217), (210, 209, 224, 225), (203, 202, 217, 218), (204, 203, 218, 219), (197, 196, 211, 212), (205, 204, 219, 220), (198, 197, 212, 213), (206, 205, 220, 221), (199, 198, 213, 214), (207, 206, 221, 222), (200, 199, 214, 215), (208, 207, 222, 223), (201, 200, 215, 216), (209, 208, 223, 224), (221, 220, 235, 236), (214, 213, 228, 229), (222, 221, 236, 237), (215, 214, 229, 230), (223, 222, 237, 238), (216, 215, 230, 231), (224, 223, 238, 239), (217, 216, 231, 232), (225, 224, 239, 240), (218, 217, 232, 233), (219, 218, 233, 234), (212, 211, 226, 227), (220, 219, 234, 235), (213, 212, 227, 228), (240, 239, 254, 255), (233, 232, 247, 248), (234, 233, 248, 249), (227, 226, 241, 242), (235, 234, 249, 250), (228, 227, 242, 243), (236, 235, 250, 251), (229, 228, 243, 244), (237, 236, 251, 252), (230, 229, 244, 245), (238, 237, 252, 253), (231, 230, 245, 246), (239, 238, 253, 254), (232, 231, 246, 247), (252, 251, 266, 267), (245, 244, 259, 260), (253, 252, 267, 268), (246, 245, 260, 261), (254, 253, 268, 269), (247, 246, 261, 262), (255, 254, 269, 270), (248, 247, 262, 263), (249, 248, 263, 264), (242, 241, 256, 257), (250, 249, 264, 265), (243, 242, 257, 258), (251, 250, 265, 266), (244, 243, 258, 259), (264, 263, 278, 279), (257, 256, 271, 272), (265, 264, 279, 280), (258, 257, 272, 273), (266, 265, 280, 281), (259, 258, 273, 274), (267, 266, 281, 282), (260, 259, 274, 275), (268, 267, 282, 283), (261, 260, 275, 276), (269, 268, 283, 284), (262, 261, 276, 277), (270, 269, 284, 285), (263, 262, 277, 278), (275, 274, 289, 290), (283, 282, 297, 298), (276, 275, 290, 291), (284, 283, 298, 299), (277, 276, 291, 292), (285, 284, 299, 300), (278, 277, 292, 293), (279, 278, 293, 294), (272, 271, 286, 287), (280, 279, 294, 295), (273, 272, 287, 288), (281, 280, 295, 296), (274, 273, 288, 289), (282, 281, 296, 297), (294, 293, 308, 309), (287, 286, 301, 302), (295, 294, 309, 310), (288, 287, 302, 303), (296, 295, 310, 311), (289, 288, 303, 304), (297, 296, 311, 312), (290, 289, 304, 305), (298, 297, 312, 313), (291, 290, 305, 306), (299, 298, 313, 314), (292, 291, 306, 307), (300, 299, 314, 315), (293, 292, 307, 308), (313, 312, 327, 328), (306, 305, 320, 321), (314, 313, 328, 329), (307, 306, 321, 322), (315, 314, 329, 330), (308, 307, 322, 323), (309, 308, 323, 324), (302, 301, 316, 317), (310, 309, 324, 325), (303, 302, 317, 318), (311, 310, 325, 326), (304, 303, 318, 319), (312, 311, 326, 327), (305, 304, 319, 320), (317, 316, 331, 332), (325, 324, 339, 340), (318, 317, 332, 333), (326, 325, 340, 341), (319, 318, 333, 334), (327, 326, 341, 342), (320, 319, 334, 335), (328, 327, 342, 343), (321, 320, 335, 336), (329, 328, 343, 344), (322, 321, 336, 337), (330, 329, 344, 345), (323, 322, 337, 338), (324, 323, 338, 339), (336, 335, 350, 351), (344, 343, 358, 359), (337, 336, 351, 352), (345, 344, 359, 360), (338, 337, 352, 353), (339, 338, 353, 354), (332, 331, 346, 347), (340, 339, 354, 355), (333, 332, 347, 348), (341, 340, 355, 356), (334, 333, 348, 349), (342, 341, 356, 357), (335, 334, 349, 350), (343, 342, 357, 358), (355, 354, 369, 370), (348, 347, 362, 363), (356, 355, 370, 371), (349, 348, 363, 364), (357, 356, 371, 372), (350, 349, 364, 365), (358, 357, 372, 373), (351, 350, 365, 366), (359, 358, 373, 374), (352, 351, 366, 367), (360, 359, 374, 375), (353, 352, 367, 368), (354, 353, 368, 369), (347, 346, 361, 362), (374, 373, 388, 389), (367, 366, 381, 382), (375, 374, 389, 390), (368, 367, 382, 383), (369, 368, 383, 384), (362, 361, 376, 377), (370, 369, 384, 385), (363, 362, 377, 378), (371, 370, 385, 386), (364, 363, 378, 379), (372, 371, 386, 387), (365, 364, 379, 380), (373, 372, 387, 388), (366, 365, 380, 381), (386, 385, 401, 402), (379, 378, 394, 395), (387, 386, 402, 403), (380, 379, 395, 396), (388, 387, 403, 404), (381, 380, 396, 397), (389, 388, 404, 405), (382, 381, 397, 398), (390, 389, 405, 406), (383, 382, 398, 399), (384, 383, 399, 400), (377, 376, 392, 393), (385, 384, 400, 401), (378, 377, 393, 394), (406, 405, 420, 421), (399, 398, 413, 414), (400, 399, 414, 415), (393, 392, 407, 408), (401, 400, 415, 416), (394, 393, 408, 409), (402, 401, 416, 417), (395, 394, 409, 410), (403, 402, 417, 418), (396, 395, 410, 411), (404, 403, 418, 419), (397, 396, 411, 412), (405, 404, 419, 420), (398, 397, 412, 413), (410, 409, 424, 425), (418, 417, 432, 433), (411, 410, 425, 426), (419, 418, 433, 434), (412, 411, 426, 427), (420, 419, 434, 435), (413, 412, 427, 428), (421, 420, 435, 436), (414, 413, 428, 429), (415, 414, 429, 430), (408, 407, 422, 423), (416, 415, 430, 431), (409, 408, 423, 424), (417, 416, 431, 432), (429, 428, 443, 444), (430, 429, 444, 445), (423, 422, 437, 438), (431, 430, 445, 446), (424, 423, 438, 439), (432, 431, 446, 447), (425, 424, 439, 440), (433, 432, 447, 448), (426, 425, 440, 441), (434, 433, 448, 449), (427, 426, 441, 442), (435, 434, 449, 450), (428, 427, 442, 443), (436, 435, 450, 451), (448, 447, 462, 463), (441, 440, 455, 456), (449, 448, 463, 464), (442, 441, 456, 457), (450, 449, 464, 465), (443, 442, 457, 458), (451, 450, 465, 466), (444, 443, 458, 459), (445, 444, 459, 460), (438, 437, 452, 453), (446, 445, 460, 461), (439, 438, 453, 454), (447, 446, 461, 462), (440, 439, 454, 455), (460, 459, 474, 475), (453, 452, 467, 468), (461, 460, 475, 476), (454, 453, 468, 469), (462, 461, 476, 477), (455, 454, 469, 470), (463, 462, 477, 478), (456, 455, 470, 471), (464, 463, 478, 479), (457, 456, 471, 472), (465, 464, 479, 480), (458, 457, 472, 473), (466, 465, 480, 481), (459, 458, 473, 474), (0, 391, 16), (15, 14, 30), (16, 391, 31), (15, 30, 45), (31, 391, 46), (15, 45, 60), (46, 391, 61), (15, 60, 75), (61, 391, 76), (15, 75, 90), (76, 391, 91), (15, 90, 105), (15, 105, 120), (91, 391, 106), (106, 391, 121), (15, 120, 135), (121, 391, 136), (15, 135, 150), (136, 391, 151), (15, 150, 165), (151, 391, 166), (15, 165, 180), (166, 391, 181), (15, 180, 195), (181, 391, 196), (15, 195, 210), (196, 391, 211), (15, 210, 225), (211, 391, 226), (15, 225, 240), (226, 391, 241), (15, 240, 255), (241, 391, 256), (15, 255, 270), (256, 391, 271), (15, 270, 285), (271, 391, 286), (15, 285, 300), (286, 391, 301), (15, 300, 315), (301, 391, 316), (15, 315, 330), (316, 391, 331), (15, 330, 345), (331, 391, 346), (15, 345, 360), (346, 391, 361), (15, 360, 375), (361, 391, 376), (15, 375, 390), (376, 391, 392), (15, 390, 406), (392, 391, 407), (15, 406, 421), (407, 391, 422), (15, 421, 436), (422, 391, 437), (15, 436, 451), (437, 391, 452), (15, 451, 466), (452, 391, 467), (15, 466, 481), (471, 470, 3, 4), (479, 478, 11, 12), (472, 471, 4, 5), (480, 479, 12, 13), (473, 472, 5, 6), (481, 480, 13, 14), (474, 473, 6, 7), (467, 391, 0), (15, 481, 14), (475, 474, 7, 8), (468, 467, 0, 1), (476, 475, 8, 9), (469, 468, 1, 2), (477, 476, 9, 10), (470, 469, 2, 3), (478, 477, 10, 11)])
me_sphere.polygons.foreach_set('use_smooth', [True] * 512)
me_sphere.polygons.foreach_set('material_index', [1, 1, 1, 1, 1, 1, 1, 1, 1, 2, 1, 1, 1, 1, 1, 1, 1, 1, 1, 1, 1, 1, 1, 1, 1, 2, 1, 1, 1, 1, 1, 2, 1, 1, 1, 1, 1, 1, 1, 1, 1, 1, 1, 1, 1, 1, 1, 1, 1, 1, 1, 1, 2, 1, 1, 1, 1, 1, 2, 1, 1, 1, 1, 1, 1, 1, 1, 1, 1, 1, 1, 1, 1, 1, 1, 1, 1, 1, 1, 2, 1, 1, 1, 1, 1, 2, 1, 1, 1, 1, 1, 1, 1, 1, 1, 1, 1, 1, 1, 1, 1, 1, 1, 1, 1, 2, 1, 1, 1, 1, 1, 1, 2, 1, 1, 1, 1, 1, 1, 1, 1, 1, 1, 1, 1, 1, 1, 1, 1, 1, 1, 1, 2, 1, 1, 1, 1, 1, 1, 1, 1, 1, 1, 1, 1, 1, 1, 1, 1, 1, 1, 1, 1, 2, 1, 1, 1, 1, 1, 2, 1, 1, 1, 1, 1, 1, 1, 1, 1, 1, 1, 1, 1, 1, 1, 1, 1, 1, 1, 1, 2, 1, 1, 1, 1, 1, 2, 1, 1, 1, 1, 1, 1, 1, 1, 1, 1, 1, 1, 1, 1, 1, 1, 1, 1, 1, 1, 2, 1, 1, 1, 1, 1, 2, 1, 1, 1, 1, 1, 1, 1, 1, 1, 1, 1, 1, 1, 1, 1, 1, 1, 1, 1, 2, 1, 1, 1, 1, 1, 2, 1, 1, 1, 1, 1, 1, 1, 1, 1, 1, 1, 1, 1, 1, 1, 1, 1, 1, 1, 1, 2, 1, 1, 1, 1, 1, 1, 2, 1, 1, 1, 1, 1, 1, 1, 1, 1, 1, 1, 1, 1, 1, 1, 1, 1, 1, 1, 2, 1, 1, 1, 1, 1, 1, 2, 1, 1, 1, 1, 1, 1, 1, 1, 1, 1, 1, 1, 1, 1, 1, 1, 1, 1, 1, 2, 1, 1, 1, 1, 1, 1, 1, 1, 1, 1, 1, 1, 1, 1, 1, 1, 1, 1, 1, 1, 2, 1, 1, 1, 1, 1, 2, 1, 1, 1, 1, 1, 1, 1, 1, 1, 1, 1, 1, 1, 1, 1, 1, 1, 1, 1, 2, 1, 1, 1, 1, 1, 2, 1, 1, 1, 1, 1, 1, 1, 1, 1, 1, 1, 1, 1, 1, 1, 1, 1, 1, 1, 1, 2, 1, 1, 1, 1, 1, 2, 1, 1, 1, 1, 1, 1, 1, 1, 1, 1, 1, 1, 1, 1, 1, 1, 1, 1, 1, 1, 2, 1, 1, 1, 1, 1, 2, 1, 1, 1, 1, 1, 1, 1, 1, 1, 1, 1, 1, 0, 1, 0, 1, 0, 1, 0, 1, 0, 1, 0, 1, 1, 0, 0, 1, 0, 1, 0, 1, 0, 1, 0, 1, 0, 1, 0, 1, 0, 1, 0, 1, 0, 1, 0, 1, 0, 1, 0, 1, 0, 1, 0, 1, 0, 1, 0, 1, 0, 1, 0, 1, 0, 1, 0, 1, 0, 1, 0, 1, 0, 1, 1, 1, 1, 1, 1, 1, 1, 0, 1, 1, 2, 1, 1, 1, 1, 1])
me_sphere.materials.append(mat_material_001)
me_sphere.materials.append(mat_material_002)
me_sphere.materials.append(mat_material_003)
me_sphere.use_remesh_preserve_volume = False
me_sphere.use_remesh_preserve_attributes = False
me_sphere.use_mirror_vertex_groups = False
me_sphere.update()

# ---- objects
ob_point = bpy.data.objects.new('Point', light_point)
ob_sun = bpy.data.objects.new('Sun', light_sun)
ob_cube = bpy.data.objects.new('Cube', me_cube)
ob_sphere_001 = bpy.data.objects.new('Sphere.001', me_sphere_002)
ob_sphere = bpy.data.objects.new('Sphere', me_sphere)
ob_camera = bpy.data.objects.new('Camera', cam_camera)

# ---- transforms, parenting, visibility, modifiers, constraints
ob_point.location = (3.631, 0.6309, -2.909)
ob_point.lineart.crease_threshold = 0.0
ob_sun.location = (0.5897, 2.741, 13.18)
ob_sun.lineart.crease_threshold = 0.0
ob_cube.location = (-0.2838, 0.0, 0.0)
ob_cube.lock_rotations_4d = False
ob_cube.empty_display_type = 'ARROWS'
ob_cube.lineart.crease_threshold = 0.0
ob_sphere_001.parent = ob_cube
ob_sphere_001.location = (3.248, 0.8239, 0.8145)
ob_sphere_001.rotation_euler = (-7.641, -0.6954, -0.9011)
ob_sphere_001.scale = (0.2824, 0.2824, 0.2824)
ob_sphere_001.lineart.crease_threshold = 0.0
ob_sphere.parent = ob_cube
ob_sphere.location = (3.248, -0.8385, 0.8647)
ob_sphere.rotation_euler = (-5.04, 0.6896, 0.7358)
ob_sphere.scale = (0.2824, 0.2824, 0.2824)
ob_sphere.lineart.crease_threshold = 0.0
ob_camera.location = (7.481, -6.508, 5.344)
ob_camera.rotation_euler = (1.109, 0.01082, 0.8149)
ob_camera.lock_rotations_4d = False
ob_camera.empty_display_type = 'ARROWS'
ob_camera.color = (0.0, 0.0, 0.0, 0.0)
ob_camera.display_type = 'WIRE'
ob_camera.lineart.crease_threshold = 0.0

# ---- collection membership
col_collection_1.objects.link(ob_point)
col_collection_1.objects.link(ob_sun)
col_collection_1.objects.link(ob_cube)
col_collection_1.objects.link(ob_sphere_001)
col_collection_1.objects.link(ob_sphere)
col_collection_1.objects.link(ob_camera)

# ---- scene / render settings (as saved in the file)
scene.camera = ob_camera
scene.frame_start = 1; scene.frame_end = 250; scene.frame_set(1)
scene.render.engine = 'BLENDER_EEVEE_NEXT'
scene.render.resolution_percentage = 50
scene.render.dither_intensity = 0.0
scene.cycles.use_denoising = False
scene.cycles.samples = 10
scene.cycles.sampling_pattern = 'TABULATED_SOBOL'
scene.cycles.light_sampling_threshold = 0.0
scene.cycles.use_adaptive_sampling = False
scene.cycles.use_light_tree = False
scene.cycles.blur_glossy = 0.0
scene.cycles.pixel_filter_type = 'GAUSSIAN'
scene.cycles.sample_clamp_indirect = 0.0
scene.view_settings.view_transform = 'Standard'
bpy.context.view_layer.update()
